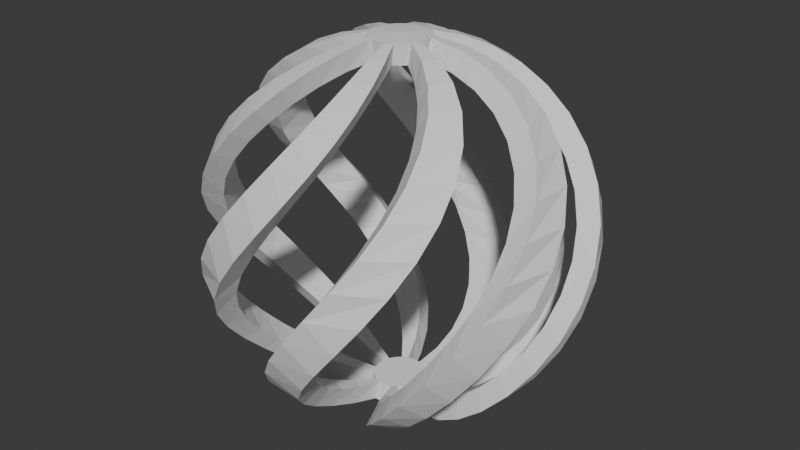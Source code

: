 # Source: supplicantcoremodel.blend  (saved by Blender 4.2.66; exported with 4.5.12 LTS)
import bpy
from mathutils import Matrix  # noqa: F401  (used for matrix-valued properties, if any)

bpy.ops.wm.read_factory_settings(use_empty=True)
scene = bpy.context.scene
scene.name = 'Scene'

# ---- collections
col_collection = bpy.data.collections.new('Collection'); scene.collection.children.link(col_collection)

# ---- world
world_world = bpy.data.worlds.new('World'); scene.world = world_world
world_world.use_nodes = True; world_world.node_tree.nodes.clear()
_N = world_world.node_tree.nodes; _L = world_world.node_tree.links
n0 = _N.new('ShaderNodeOutputWorld'); n0.name = 'World Output'; n0.location = (300, 300)
n1 = _N.new('ShaderNodeBackground'); n1.name = 'Background'; n1.location = (10, 300)
n1.inputs[0].default_value = (0.05088, 0.05088, 0.05088, 1.0)
_L.new(n1.outputs[0], n0.inputs[0])
n0.is_active_output = True
world_world.color = (0.05088, 0.05088, 0.05088)
world_world.sun_shadow_jitter_overblur = 0.0

# ---- meshes
me_sphere_002 = bpy.data.meshes.new('Sphere.002')
me_sphere_002.from_pydata([(0.0, 0.0, 0.2979), (-0.2562, -0.06865, 0.0), (-0.253, -0.0678, 0.04149), (-0.2437, -0.06529, 0.08196), (-0.2283, -0.06117, 0.1204), (-0.2073, -0.05554, 0.1559), (-0.1812, -0.04854, 0.1876), (-0.1506, -0.04035, 0.2146), (-0.1163, -0.03117, 0.2363), (-0.07917, -0.02121, 0.2523), (-0.04008, -0.01074, 0.262), (-0.2297, -0.1326, 0.0), (-0.2269, -0.131, 0.04149), (-0.2185, -0.1261, 0.08196), (-0.2047, -0.1182, 0.1204), (-0.1858, -0.1073, 0.1559), (-0.1624, -0.09378, 0.1876), (-0.135, -0.07795, 0.2146), (-0.1043, -0.06021, 0.2363), (-0.07098, -0.04098, 0.2523), (-0.03593, -0.02075, 0.262), (-0.02934, -0.02934, 0.262), (-0.1326, -0.2297, 0.0), (-0.131, -0.2269, 0.04149), (-0.1261, -0.2185, 0.08196), (-0.1182, -0.2047, 0.1204), (-0.1073, -0.1858, 0.1559), (-0.09378, -0.1624, 0.1876), (-0.07795, -0.135, 0.2146), (-0.06021, -0.1043, 0.2363), (-0.04098, -0.07098, 0.2523), (-0.02075, -0.03593, 0.262), (-0.06865, -0.2562, 0.0), (-0.0678, -0.253, 0.04149), (-0.06529, -0.2437, 0.08196), (-0.06117, -0.2283, 0.1204), (-0.05554, -0.2073, 0.1559), (-0.04854, -0.1812, 0.1876), (-0.04035, -0.1506, 0.2146), (-0.03117, -0.1163, 0.2363), (-0.02121, -0.07917, 0.2523), (-0.01074, -0.04008, 0.262), (0.0, -0.04149, 0.262), (0.0, -0.0466, 0.2942), (-0.01206, -0.04501, 0.2942), (-0.02383, -0.08892, 0.2833), (-0.035, -0.1306, 0.2654), (-0.04532, -0.1691, 0.241), (-0.05452, -0.2035, 0.2106), (-0.06238, -0.2328, 0.1751), (-0.0687, -0.2564, 0.1352), (-0.07333, -0.2737, 0.09205), (-0.07615, -0.2842, 0.0466), (-0.0771, -0.2877, 0.0), (-0.0233, -0.04036, 0.2942), (-0.04603, -0.07972, 0.2833), (-0.06762, -0.1171, 0.2654), (-0.08755, -0.1516, 0.241), (-0.1053, -0.1824, 0.2106), (-0.1205, -0.2087, 0.1751), (-0.1327, -0.2299, 0.1352), (-0.1417, -0.2454, 0.09205), (-0.1471, -0.2548, 0.0466), (-0.1489, -0.258, 0.0), (-0.03295, -0.03295, 0.2942), (-0.04036, -0.0233, 0.2942), (-0.07972, -0.04603, 0.2833), (-0.1171, -0.06762, 0.2654), (-0.1516, -0.08755, 0.241), (-0.1824, -0.1053, 0.2106), (-0.2087, -0.1205, 0.1751), (-0.2299, -0.1327, 0.1352), (-0.2454, -0.1417, 0.09205), (-0.2548, -0.1471, 0.0466), (-0.258, -0.1489, 0.0), (-0.04501, -0.01206, 0.2942), (-0.08892, -0.02383, 0.2833), (-0.1306, -0.035, 0.2654), (-0.1691, -0.04532, 0.241), (-0.2035, -0.05452, 0.2106), (-0.2328, -0.06238, 0.1751), (-0.2564, -0.0687, 0.1352), (-0.2737, -0.07333, 0.09205), (-0.2842, -0.07615, 0.0466), (-0.2877, -0.0771, 0.0), (-0.0466, 0.0, 0.2942), (-0.04149, 0.0, 0.262), (0.2562, -0.06865, 0.0), (0.253, -0.0678, 0.04149), (0.2437, -0.06529, 0.08196), (0.2283, -0.06117, 0.1204), (0.2073, -0.05554, 0.1559), (0.1812, -0.04854, 0.1876), (0.1506, -0.04035, 0.2146), (0.1163, -0.03117, 0.2363), (0.07917, -0.02121, 0.2523), (0.04008, -0.01074, 0.262), (0.2297, -0.1326, 0.0), (0.2269, -0.131, 0.04149), (0.2185, -0.1261, 0.08196), (0.2047, -0.1182, 0.1204), (0.1858, -0.1073, 0.1559), (0.1624, -0.09378, 0.1876), (0.135, -0.07795, 0.2146), (0.1043, -0.06021, 0.2363), (0.07098, -0.04098, 0.2523), (0.03593, -0.02075, 0.262), (0.02934, -0.02934, 0.262), (0.1326, -0.2297, 0.0), (0.131, -0.2269, 0.04149), (0.1261, -0.2185, 0.08196), (0.1182, -0.2047, 0.1204), (0.1073, -0.1858, 0.1559), (0.09378, -0.1624, 0.1876), (0.07795, -0.135, 0.2146), (0.06021, -0.1043, 0.2363), (0.04098, -0.07098, 0.2523), (0.02075, -0.03593, 0.262), (0.06865, -0.2562, 0.0), (0.0678, -0.253, 0.04149), (0.06529, -0.2437, 0.08196), (0.06117, -0.2283, 0.1204), (0.05554, -0.2073, 0.1559), (0.04854, -0.1812, 0.1876), (0.04035, -0.1506, 0.2146), (0.03117, -0.1163, 0.2363), (0.02121, -0.07917, 0.2523), (0.01074, -0.04008, 0.262), (0.01206, -0.04501, 0.2942), (0.02383, -0.08892, 0.2833), (0.035, -0.1306, 0.2654), (0.04532, -0.1691, 0.241), (0.05452, -0.2035, 0.2106), (0.06238, -0.2328, 0.1751), (0.0687, -0.2564, 0.1352), (0.07333, -0.2737, 0.09205), (0.07615, -0.2842, 0.0466), (0.0771, -0.2877, 0.0), (0.0233, -0.04036, 0.2942), (0.04603, -0.07972, 0.2833), (0.06762, -0.1171, 0.2654), (0.08755, -0.1516, 0.241), (0.1053, -0.1824, 0.2106), (0.1205, -0.2087, 0.1751), (0.1327, -0.2299, 0.1352), (0.1417, -0.2454, 0.09205), (0.1471, -0.2548, 0.0466), (0.1489, -0.258, 0.0), (0.03295, -0.03295, 0.2942), (0.04036, -0.0233, 0.2942), (0.07972, -0.04603, 0.2833), (0.1171, -0.06762, 0.2654), (0.1516, -0.08755, 0.241), (0.1824, -0.1053, 0.2106), (0.2087, -0.1205, 0.1751), (0.2299, -0.1327, 0.1352), (0.2454, -0.1417, 0.09205), (0.2548, -0.1471, 0.0466), (0.258, -0.1489, 0.0), (0.04501, -0.01206, 0.2942), (0.08892, -0.02383, 0.2833), (0.1306, -0.035, 0.2654), (0.1691, -0.04532, 0.241), (0.2035, -0.05452, 0.2106), (0.2328, -0.06238, 0.1751), (0.2564, -0.0687, 0.1352), (0.2737, -0.07333, 0.09205), (0.2842, -0.07615, 0.0466), (0.2877, -0.0771, 0.0), (0.0466, 0.0, 0.2942), (0.04149, 0.0, 0.262), (-0.2562, 0.06865, 0.0), (-0.253, 0.0678, 0.04149), (-0.2437, 0.06529, 0.08196), (-0.2283, 0.06117, 0.1204), (-0.2073, 0.05554, 0.1559), (-0.1812, 0.04854, 0.1876), (-0.1506, 0.04035, 0.2146), (-0.1163, 0.03117, 0.2363), (-0.07917, 0.02121, 0.2523), (-0.04008, 0.01074, 0.262), (-0.2297, 0.1326, 0.0), (-0.2269, 0.131, 0.04149), (-0.2185, 0.1261, 0.08196), (-0.2047, 0.1182, 0.1204), (-0.1858, 0.1073, 0.1559), (-0.1624, 0.09378, 0.1876), (-0.135, 0.07795, 0.2146), (-0.1043, 0.06021, 0.2363), (-0.07098, 0.04098, 0.2523), (-0.03593, 0.02075, 0.262), (-0.02934, 0.02934, 0.262), (-0.1326, 0.2297, 0.0), (-0.131, 0.2269, 0.04149), (-0.1261, 0.2185, 0.08196), (-0.1182, 0.2047, 0.1204), (-0.1073, 0.1858, 0.1559), (-0.09378, 0.1624, 0.1876), (-0.07795, 0.135, 0.2146), (-0.06021, 0.1043, 0.2363), (-0.04098, 0.07098, 0.2523), (-0.02075, 0.03593, 0.262), (-0.06865, 0.2562, 0.0), (-0.0678, 0.253, 0.04149), (-0.06529, 0.2437, 0.08196), (-0.06117, 0.2283, 0.1204), (-0.05554, 0.2073, 0.1559), (-0.04854, 0.1812, 0.1876), (-0.04035, 0.1506, 0.2146), (-0.03117, 0.1163, 0.2363), (-0.02121, 0.07917, 0.2523), (-0.01074, 0.04008, 0.262), (0.0, 0.04149, 0.262), (0.0, 0.0466, 0.2942), (-0.01206, 0.04501, 0.2942), (-0.02383, 0.08892, 0.2833), (-0.035, 0.1306, 0.2654), (-0.04532, 0.1691, 0.241), (-0.05452, 0.2035, 0.2106), (-0.06238, 0.2328, 0.1751), (-0.0687, 0.2564, 0.1352), (-0.07333, 0.2737, 0.09205), (-0.07615, 0.2842, 0.0466), (-0.0771, 0.2877, 0.0), (-0.0233, 0.04036, 0.2942), (-0.04603, 0.07972, 0.2833), (-0.06762, 0.1171, 0.2654), (-0.08755, 0.1516, 0.241), (-0.1053, 0.1824, 0.2106), (-0.1205, 0.2087, 0.1751), (-0.1327, 0.2299, 0.1352), (-0.1417, 0.2454, 0.09205), (-0.1471, 0.2548, 0.0466), (-0.1489, 0.258, 0.0), (-0.03295, 0.03295, 0.2942), (-0.04036, 0.0233, 0.2942), (-0.07972, 0.04603, 0.2833), (-0.1171, 0.06762, 0.2654), (-0.1516, 0.08755, 0.241), (-0.1824, 0.1053, 0.2106), (-0.2087, 0.1205, 0.1751), (-0.2299, 0.1327, 0.1352), (-0.2454, 0.1417, 0.09205), (-0.2548, 0.1471, 0.0466), (-0.258, 0.1489, 0.0), (-0.04501, 0.01206, 0.2942), (-0.08892, 0.02383, 0.2833), (-0.1306, 0.035, 0.2654), (-0.1691, 0.04532, 0.241), (-0.2035, 0.05452, 0.2106), (-0.2328, 0.06238, 0.1751), (-0.2564, 0.0687, 0.1352), (-0.2737, 0.07333, 0.09205), (-0.2842, 0.07615, 0.0466), (-0.2877, 0.0771, 0.0), (0.2562, 0.06865, 0.0), (0.253, 0.0678, 0.04149), (0.2437, 0.06529, 0.08196), (0.2283, 0.06117, 0.1204), (0.2073, 0.05554, 0.1559), (0.1812, 0.04854, 0.1876), (0.1506, 0.04035, 0.2146), (0.1163, 0.03117, 0.2363), (0.07917, 0.02121, 0.2523), (0.04008, 0.01074, 0.262), (0.2297, 0.1326, 0.0), (0.2269, 0.131, 0.04149), (0.2185, 0.1261, 0.08196), (0.2047, 0.1182, 0.1204), (0.1858, 0.1073, 0.1559), (0.1624, 0.09378, 0.1876), (0.135, 0.07795, 0.2146), (0.1043, 0.06021, 0.2363), (0.07098, 0.04098, 0.2523), (0.03593, 0.02075, 0.262), (0.02934, 0.02934, 0.262), (0.1326, 0.2297, 0.0), (0.131, 0.2269, 0.04149), (0.1261, 0.2185, 0.08196), (0.1182, 0.2047, 0.1204), (0.1073, 0.1858, 0.1559), (0.09378, 0.1624, 0.1876), (0.07795, 0.135, 0.2146), (0.06021, 0.1043, 0.2363), (0.04098, 0.07098, 0.2523), (0.02075, 0.03593, 0.262), (0.06865, 0.2562, 0.0), (0.0678, 0.253, 0.04149), (0.06529, 0.2437, 0.08196), (0.06117, 0.2283, 0.1204), (0.05554, 0.2073, 0.1559), (0.04854, 0.1812, 0.1876), (0.04035, 0.1506, 0.2146), (0.03117, 0.1163, 0.2363), (0.02121, 0.07917, 0.2523), (0.01074, 0.04008, 0.262), (0.01206, 0.04501, 0.2942), (0.02383, 0.08892, 0.2833), (0.035, 0.1306, 0.2654), (0.04532, 0.1691, 0.241), (0.05452, 0.2035, 0.2106), (0.06238, 0.2328, 0.1751), (0.0687, 0.2564, 0.1352), (0.07333, 0.2737, 0.09205), (0.07615, 0.2842, 0.0466), (0.0771, 0.2877, 0.0), (0.0233, 0.04036, 0.2942), (0.04603, 0.07972, 0.2833), (0.06762, 0.1171, 0.2654), (0.08755, 0.1516, 0.241), (0.1053, 0.1824, 0.2106), (0.1205, 0.2087, 0.1751), (0.1327, 0.2299, 0.1352), (0.1417, 0.2454, 0.09205), (0.1471, 0.2548, 0.0466), (0.1489, 0.258, 0.0), (0.03295, 0.03295, 0.2942), (0.04036, 0.0233, 0.2942), (0.07972, 0.04603, 0.2833), (0.1171, 0.06762, 0.2654), (0.1516, 0.08755, 0.241), (0.1824, 0.1053, 0.2106), (0.2087, 0.1205, 0.1751), (0.2299, 0.1327, 0.1352), (0.2454, 0.1417, 0.09205), (0.2548, 0.1471, 0.0466), (0.258, 0.1489, 0.0), (0.04501, 0.01206, 0.2942), (0.08892, 0.02383, 0.2833), (0.1306, 0.035, 0.2654), (0.1691, 0.04532, 0.241), (0.2035, 0.05452, 0.2106), (0.2328, 0.06238, 0.1751), (0.2564, 0.0687, 0.1352), (0.2737, 0.07333, 0.09205), (0.2842, 0.07615, 0.0466), (0.2877, 0.0771, 0.0), (0.0, 0.0, -0.2979), (-0.253, -0.0678, -0.04149), (-0.2437, -0.06529, -0.08196), (-0.2283, -0.06117, -0.1204), (-0.2073, -0.05554, -0.1559), (-0.1812, -0.04854, -0.1876), (-0.1506, -0.04035, -0.2146), (-0.1163, -0.03117, -0.2363), (-0.07917, -0.02121, -0.2523), (-0.04008, -0.01074, -0.262), (-0.2269, -0.131, -0.04149), (-0.2185, -0.1261, -0.08196), (-0.2047, -0.1182, -0.1204), (-0.1858, -0.1073, -0.1559), (-0.1624, -0.09378, -0.1876), (-0.135, -0.07795, -0.2146), (-0.1043, -0.06021, -0.2363), (-0.07098, -0.04098, -0.2523), (-0.03593, -0.02075, -0.262), (-0.02934, -0.02934, -0.262), (-0.131, -0.2269, -0.04149), (-0.1261, -0.2185, -0.08196), (-0.1182, -0.2047, -0.1204), (-0.1073, -0.1858, -0.1559), (-0.09378, -0.1624, -0.1876), (-0.07795, -0.135, -0.2146), (-0.06021, -0.1043, -0.2363), (-0.04098, -0.07098, -0.2523), (-0.02075, -0.03593, -0.262), (-0.0678, -0.253, -0.04149), (-0.06529, -0.2437, -0.08196), (-0.06117, -0.2283, -0.1204), (-0.05554, -0.2073, -0.1559), (-0.04854, -0.1812, -0.1876), (-0.04035, -0.1506, -0.2146), (-0.03117, -0.1163, -0.2363), (-0.02121, -0.07917, -0.2523), (-0.01074, -0.04008, -0.262), (0.0, -0.04149, -0.262), (0.0, -0.0466, -0.2942), (-0.01206, -0.04501, -0.2942), (-0.02383, -0.08892, -0.2833), (-0.035, -0.1306, -0.2654), (-0.04532, -0.1691, -0.241), (-0.05452, -0.2035, -0.2106), (-0.06238, -0.2328, -0.1751), (-0.0687, -0.2564, -0.1352), (-0.07333, -0.2737, -0.09205), (-0.07615, -0.2842, -0.0466), (-0.0233, -0.04036, -0.2942), (-0.04603, -0.07972, -0.2833), (-0.06762, -0.1171, -0.2654), (-0.08755, -0.1516, -0.241), (-0.1053, -0.1824, -0.2106), (-0.1205, -0.2087, -0.1751), (-0.1327, -0.2299, -0.1352), (-0.1417, -0.2454, -0.09205), (-0.1471, -0.2548, -0.0466), (-0.03295, -0.03295, -0.2942), (-0.04036, -0.0233, -0.2942), (-0.07972, -0.04603, -0.2833), (-0.1171, -0.06762, -0.2654), (-0.1516, -0.08755, -0.241), (-0.1824, -0.1053, -0.2106), (-0.2087, -0.1205, -0.1751), (-0.2299, -0.1327, -0.1352), (-0.2454, -0.1417, -0.09205), (-0.2548, -0.1471, -0.0466), (-0.04501, -0.01206, -0.2942), (-0.08892, -0.02383, -0.2833), (-0.1306, -0.035, -0.2654), (-0.1691, -0.04532, -0.241), (-0.2035, -0.05452, -0.2106), (-0.2328, -0.06238, -0.1751), (-0.2564, -0.0687, -0.1352), (-0.2737, -0.07333, -0.09205), (-0.2842, -0.07615, -0.0466), (-0.0466, 0.0, -0.2942), (-0.04149, 0.0, -0.262), (0.253, -0.0678, -0.04149), (0.2437, -0.06529, -0.08196), (0.2283, -0.06117, -0.1204), (0.2073, -0.05554, -0.1559), (0.1812, -0.04854, -0.1876), (0.1506, -0.04035, -0.2146), (0.1163, -0.03117, -0.2363), (0.07917, -0.02121, -0.2523), (0.04008, -0.01074, -0.262), (0.2269, -0.131, -0.04149), (0.2185, -0.1261, -0.08196), (0.2047, -0.1182, -0.1204), (0.1858, -0.1073, -0.1559), (0.1624, -0.09378, -0.1876), (0.135, -0.07795, -0.2146), (0.1043, -0.06021, -0.2363), (0.07098, -0.04098, -0.2523), (0.03593, -0.02075, -0.262), (0.02934, -0.02934, -0.262), (0.131, -0.2269, -0.04149), (0.1261, -0.2185, -0.08196), (0.1182, -0.2047, -0.1204), (0.1073, -0.1858, -0.1559), (0.09378, -0.1624, -0.1876), (0.07795, -0.135, -0.2146), (0.06021, -0.1043, -0.2363), (0.04098, -0.07098, -0.2523), (0.02075, -0.03593, -0.262), (0.0678, -0.253, -0.04149), (0.06529, -0.2437, -0.08196), (0.06117, -0.2283, -0.1204), (0.05554, -0.2073, -0.1559), (0.04854, -0.1812, -0.1876), (0.04035, -0.1506, -0.2146), (0.03117, -0.1163, -0.2363), (0.02121, -0.07917, -0.2523), (0.01074, -0.04008, -0.262), (0.01206, -0.04501, -0.2942), (0.02383, -0.08892, -0.2833), (0.035, -0.1306, -0.2654), (0.04532, -0.1691, -0.241), (0.05452, -0.2035, -0.2106), (0.06238, -0.2328, -0.1751), (0.0687, -0.2564, -0.1352), (0.07333, -0.2737, -0.09205), (0.07615, -0.2842, -0.0466), (0.0233, -0.04036, -0.2942), (0.04603, -0.07972, -0.2833), (0.06762, -0.1171, -0.2654), (0.08755, -0.1516, -0.241), (0.1053, -0.1824, -0.2106), (0.1205, -0.2087, -0.1751), (0.1327, -0.2299, -0.1352), (0.1417, -0.2454, -0.09205), (0.1471, -0.2548, -0.0466), (0.03295, -0.03295, -0.2942), (0.04036, -0.0233, -0.2942), (0.07972, -0.04603, -0.2833), (0.1171, -0.06762, -0.2654), (0.1516, -0.08755, -0.241), (0.1824, -0.1053, -0.2106), (0.2087, -0.1205, -0.1751), (0.2299, -0.1327, -0.1352), (0.2454, -0.1417, -0.09205), (0.2548, -0.1471, -0.0466), (0.04501, -0.01206, -0.2942), (0.08892, -0.02383, -0.2833), (0.1306, -0.035, -0.2654), (0.1691, -0.04532, -0.241), (0.2035, -0.05452, -0.2106), (0.2328, -0.06238, -0.1751), (0.2564, -0.0687, -0.1352), (0.2737, -0.07333, -0.09205), (0.2842, -0.07615, -0.0466), (0.0466, 0.0, -0.2942), (0.04149, 0.0, -0.262), (-0.253, 0.0678, -0.04149), (-0.2437, 0.06529, -0.08196), (-0.2283, 0.06117, -0.1204), (-0.2073, 0.05554, -0.1559), (-0.1812, 0.04854, -0.1876), (-0.1506, 0.04035, -0.2146), (-0.1163, 0.03117, -0.2363), (-0.07917, 0.02121, -0.2523), (-0.04008, 0.01074, -0.262), (-0.2269, 0.131, -0.04149), (-0.2185, 0.1261, -0.08196), (-0.2047, 0.1182, -0.1204), (-0.1858, 0.1073, -0.1559), (-0.1624, 0.09378, -0.1876), (-0.135, 0.07795, -0.2146), (-0.1043, 0.06021, -0.2363), (-0.07098, 0.04098, -0.2523), (-0.03593, 0.02075, -0.262), (-0.02934, 0.02934, -0.262), (-0.131, 0.2269, -0.04149), (-0.1261, 0.2185, -0.08196), (-0.1182, 0.2047, -0.1204), (-0.1073, 0.1858, -0.1559), (-0.09378, 0.1624, -0.1876), (-0.07795, 0.135, -0.2146), (-0.06021, 0.1043, -0.2363), (-0.04098, 0.07098, -0.2523), (-0.02075, 0.03593, -0.262), (-0.0678, 0.253, -0.04149), (-0.06529, 0.2437, -0.08196), (-0.06117, 0.2283, -0.1204), (-0.05554, 0.2073, -0.1559), (-0.04854, 0.1812, -0.1876), (-0.04035, 0.1506, -0.2146), (-0.03117, 0.1163, -0.2363), (-0.02121, 0.07917, -0.2523), (-0.01074, 0.04008, -0.262), (0.0, 0.04149, -0.262), (0.0, 0.0466, -0.2942), (-0.01206, 0.04501, -0.2942), (-0.02383, 0.08892, -0.2833), (-0.035, 0.1306, -0.2654), (-0.04532, 0.1691, -0.241), (-0.05452, 0.2035, -0.2106), (-0.06238, 0.2328, -0.1751), (-0.0687, 0.2564, -0.1352), (-0.07333, 0.2737, -0.09205), (-0.07615, 0.2842, -0.0466), (-0.0233, 0.04036, -0.2942), (-0.04603, 0.07972, -0.2833), (-0.06762, 0.1171, -0.2654), (-0.08755, 0.1516, -0.241), (-0.1053, 0.1824, -0.2106), (-0.1205, 0.2087, -0.1751), (-0.1327, 0.2299, -0.1352), (-0.1417, 0.2454, -0.09205), (-0.1471, 0.2548, -0.0466), (-0.03295, 0.03295, -0.2942), (-0.04036, 0.0233, -0.2942), (-0.07972, 0.04603, -0.2833), (-0.1171, 0.06762, -0.2654), (-0.1516, 0.08755, -0.241), (-0.1824, 0.1053, -0.2106), (-0.2087, 0.1205, -0.1751), (-0.2299, 0.1327, -0.1352), (-0.2454, 0.1417, -0.09205), (-0.2548, 0.1471, -0.0466), (-0.04501, 0.01206, -0.2942), (-0.08892, 0.02383, -0.2833), (-0.1306, 0.035, -0.2654), (-0.1691, 0.04532, -0.241), (-0.2035, 0.05452, -0.2106), (-0.2328, 0.06238, -0.1751), (-0.2564, 0.0687, -0.1352), (-0.2737, 0.07333, -0.09205), (-0.2842, 0.07615, -0.0466), (0.253, 0.0678, -0.04149), (0.2437, 0.06529, -0.08196), (0.2283, 0.06117, -0.1204), (0.2073, 0.05554, -0.1559), (0.1812, 0.04854, -0.1876), (0.1506, 0.04035, -0.2146), (0.1163, 0.03117, -0.2363), (0.07917, 0.02121, -0.2523), (0.04008, 0.01074, -0.262), (0.2269, 0.131, -0.04149), (0.2185, 0.1261, -0.08196), (0.2047, 0.1182, -0.1204), (0.1858, 0.1073, -0.1559), (0.1624, 0.09378, -0.1876), (0.135, 0.07795, -0.2146), (0.1043, 0.06021, -0.2363), (0.07098, 0.04098, -0.2523), (0.03593, 0.02075, -0.262), (0.02934, 0.02934, -0.262), (0.131, 0.2269, -0.04149), (0.1261, 0.2185, -0.08196), (0.1182, 0.2047, -0.1204), (0.1073, 0.1858, -0.1559), (0.09378, 0.1624, -0.1876), (0.07795, 0.135, -0.2146), (0.06021, 0.1043, -0.2363), (0.04098, 0.07098, -0.2523), (0.02075, 0.03593, -0.262), (0.0678, 0.253, -0.04149), (0.06529, 0.2437, -0.08196), (0.06117, 0.2283, -0.1204), (0.05554, 0.2073, -0.1559), (0.04854, 0.1812, -0.1876), (0.04035, 0.1506, -0.2146), (0.03117, 0.1163, -0.2363), (0.02121, 0.07917, -0.2523), (0.01074, 0.04008, -0.262), (0.01206, 0.04501, -0.2942), (0.02383, 0.08892, -0.2833), (0.035, 0.1306, -0.2654), (0.04532, 0.1691, -0.241), (0.05452, 0.2035, -0.2106), (0.06238, 0.2328, -0.1751), (0.0687, 0.2564, -0.1352), (0.07333, 0.2737, -0.09205), (0.07615, 0.2842, -0.0466), (0.0233, 0.04036, -0.2942), (0.04603, 0.07972, -0.2833), (0.06762, 0.1171, -0.2654), (0.08755, 0.1516, -0.241), (0.1053, 0.1824, -0.2106), (0.1205, 0.2087, -0.1751), (0.1327, 0.2299, -0.1352), (0.1417, 0.2454, -0.09205), (0.1471, 0.2548, -0.0466), (0.03295, 0.03295, -0.2942), (0.04036, 0.0233, -0.2942), (0.07972, 0.04603, -0.2833), (0.1171, 0.06762, -0.2654), (0.1516, 0.08755, -0.241), (0.1824, 0.1053, -0.2106), (0.2087, 0.1205, -0.1751), (0.2299, 0.1327, -0.1352), (0.2454, 0.1417, -0.09205), (0.2548, 0.1471, -0.0466), (0.04501, 0.01206, -0.2942), (0.08892, 0.02383, -0.2833), (0.1306, 0.035, -0.2654), (0.1691, 0.04532, -0.241), (0.2035, 0.05452, -0.2106), (0.2328, 0.06238, -0.1751), (0.2564, 0.0687, -0.1352), (0.2737, 0.07333, -0.09205), (0.2842, 0.07615, -0.0466)], [], [(51, 52, 33, 34), (48, 49, 36, 37), (65, 66, 19, 20), (50, 51, 34, 35), (49, 50, 35, 36), (46, 47, 38, 39), (45, 46, 39, 40), (47, 48, 37, 38), (44, 45, 40, 41), (43, 44, 41, 42), (64, 65, 20, 21), (84, 83, 2, 1), (83, 82, 3, 2), (54, 64, 21, 31), (82, 81, 4, 3), (81, 80, 5, 4), (43, 0, 44), (75, 85, 86, 10), (80, 79, 6, 5), (79, 78, 7, 6), (52, 51, 61, 62), (45, 44, 54, 55), (53, 52, 62, 63), (46, 45, 55, 56), (47, 46, 56, 57), (48, 47, 57, 58), (49, 48, 58, 59), (50, 49, 59, 60), (51, 50, 60, 61), (44, 0, 54), (78, 77, 8, 7), (63, 62, 23, 22), (77, 76, 9, 8), (54, 0, 64), (62, 61, 24, 23), (76, 75, 10, 9), (61, 60, 25, 24), (64, 0, 65), (60, 59, 26, 25), (59, 58, 27, 26), (73, 74, 11, 12), (58, 57, 28, 27), (72, 73, 12, 13), (57, 56, 29, 28), (71, 72, 13, 14), (69, 68, 78, 79), (70, 69, 79, 80), (71, 70, 80, 81), (72, 71, 81, 82), (65, 0, 75), (73, 72, 82, 83), (66, 65, 75, 76), (74, 73, 83, 84), (67, 66, 76, 77), (68, 67, 77, 78), (56, 55, 30, 29), (75, 0, 85), (70, 71, 14, 15), (55, 54, 31, 30), (69, 70, 15, 16), (68, 69, 16, 17), (66, 67, 18, 19), (67, 68, 17, 18), (52, 53, 32, 33), (41, 40, 30, 31), (40, 39, 29, 30), (39, 38, 28, 29), (38, 37, 27, 28), (37, 36, 26, 27), (36, 35, 25, 26), (35, 34, 24, 25), (34, 33, 23, 24), (33, 32, 22, 23), (20, 19, 9, 10), (19, 18, 8, 9), (18, 17, 7, 8), (17, 16, 6, 7), (16, 15, 5, 6), (15, 14, 4, 5), (14, 13, 3, 4), (13, 12, 2, 3), (12, 11, 1, 2), (135, 120, 119, 136), (132, 123, 122, 133), (149, 106, 105, 150), (134, 121, 120, 135), (133, 122, 121, 134), (130, 125, 124, 131), (129, 126, 125, 130), (131, 124, 123, 132), (128, 127, 126, 129), (43, 42, 127, 128), (148, 107, 106, 149), (168, 87, 88, 167), (167, 88, 89, 166), (138, 117, 107, 148), (166, 89, 90, 165), (165, 90, 91, 164), (43, 128, 0), (159, 96, 170, 169), (164, 91, 92, 163), (163, 92, 93, 162), (136, 146, 145, 135), (129, 139, 138, 128), (137, 147, 146, 136), (130, 140, 139, 129), (131, 141, 140, 130), (132, 142, 141, 131), (133, 143, 142, 132), (134, 144, 143, 133), (135, 145, 144, 134), (128, 138, 0), (162, 93, 94, 161), (147, 108, 109, 146), (161, 94, 95, 160), (138, 148, 0), (146, 109, 110, 145), (160, 95, 96, 159), (145, 110, 111, 144), (148, 149, 0), (144, 111, 112, 143), (143, 112, 113, 142), (157, 98, 97, 158), (142, 113, 114, 141), (156, 99, 98, 157), (141, 114, 115, 140), (155, 100, 99, 156), (153, 163, 162, 152), (154, 164, 163, 153), (155, 165, 164, 154), (156, 166, 165, 155), (149, 159, 0), (157, 167, 166, 156), (150, 160, 159, 149), (158, 168, 167, 157), (151, 161, 160, 150), (152, 162, 161, 151), (140, 115, 116, 139), (159, 169, 0), (154, 101, 100, 155), (139, 116, 117, 138), (153, 102, 101, 154), (152, 103, 102, 153), (150, 105, 104, 151), (151, 104, 103, 152), (136, 119, 118, 137), (127, 117, 116, 126), (126, 116, 115, 125), (125, 115, 114, 124), (124, 114, 113, 123), (123, 113, 112, 122), (122, 112, 111, 121), (121, 111, 110, 120), (120, 110, 109, 119), (119, 109, 108, 118), (106, 96, 95, 105), (105, 95, 94, 104), (104, 94, 93, 103), (103, 93, 92, 102), (102, 92, 91, 101), (101, 91, 90, 100), (100, 90, 89, 99), (99, 89, 88, 98), (98, 88, 87, 97), (221, 204, 203, 222), (218, 207, 206, 219), (235, 190, 189, 236), (220, 205, 204, 221), (219, 206, 205, 220), (216, 209, 208, 217), (215, 210, 209, 216), (217, 208, 207, 218), (214, 211, 210, 215), (213, 212, 211, 214), (234, 191, 190, 235), (254, 171, 172, 253), (253, 172, 173, 252), (224, 201, 191, 234), (252, 173, 174, 251), (251, 174, 175, 250), (213, 214, 0), (245, 180, 86, 85), (250, 175, 176, 249), (249, 176, 177, 248), (222, 232, 231, 221), (215, 225, 224, 214), (223, 233, 232, 222), (216, 226, 225, 215), (217, 227, 226, 216), (218, 228, 227, 217), (219, 229, 228, 218), (220, 230, 229, 219), (221, 231, 230, 220), (214, 224, 0), (248, 177, 178, 247), (233, 192, 193, 232), (247, 178, 179, 246), (224, 234, 0), (232, 193, 194, 231), (246, 179, 180, 245), (231, 194, 195, 230), (234, 235, 0), (230, 195, 196, 229), (229, 196, 197, 228), (243, 182, 181, 244), (228, 197, 198, 227), (242, 183, 182, 243), (227, 198, 199, 226), (241, 184, 183, 242), (239, 249, 248, 238), (240, 250, 249, 239), (241, 251, 250, 240), (242, 252, 251, 241), (235, 245, 0), (243, 253, 252, 242), (236, 246, 245, 235), (244, 254, 253, 243), (237, 247, 246, 236), (238, 248, 247, 237), (226, 199, 200, 225), (245, 85, 0), (240, 185, 184, 241), (225, 200, 201, 224), (239, 186, 185, 240), (238, 187, 186, 239), (236, 189, 188, 237), (237, 188, 187, 238), (222, 203, 202, 223), (211, 201, 200, 210), (210, 200, 199, 209), (209, 199, 198, 208), (208, 198, 197, 207), (207, 197, 196, 206), (206, 196, 195, 205), (205, 195, 194, 204), (204, 194, 193, 203), (203, 193, 192, 202), (190, 180, 179, 189), (189, 179, 178, 188), (188, 178, 177, 187), (187, 177, 176, 186), (186, 176, 175, 185), (185, 175, 174, 184), (184, 174, 173, 183), (183, 173, 172, 182), (182, 172, 171, 181), (303, 304, 287, 288), (300, 301, 290, 291), (317, 318, 273, 274), (302, 303, 288, 289), (301, 302, 289, 290), (298, 299, 292, 293), (297, 298, 293, 294), (299, 300, 291, 292), (296, 297, 294, 295), (213, 296, 295, 212), (316, 317, 274, 275), (336, 335, 256, 255), (335, 334, 257, 256), (306, 316, 275, 285), (334, 333, 258, 257), (333, 332, 259, 258), (213, 0, 296), (327, 169, 170, 264), (332, 331, 260, 259), (331, 330, 261, 260), (304, 303, 313, 314), (297, 296, 306, 307), (305, 304, 314, 315), (298, 297, 307, 308), (299, 298, 308, 309), (300, 299, 309, 310), (301, 300, 310, 311), (302, 301, 311, 312), (303, 302, 312, 313), (296, 0, 306), (330, 329, 262, 261), (315, 314, 277, 276), (329, 328, 263, 262), (306, 0, 316), (314, 313, 278, 277), (328, 327, 264, 263), (313, 312, 279, 278), (316, 0, 317), (312, 311, 280, 279), (311, 310, 281, 280), (325, 326, 265, 266), (310, 309, 282, 281), (324, 325, 266, 267), (309, 308, 283, 282), (323, 324, 267, 268), (321, 320, 330, 331), (322, 321, 331, 332), (323, 322, 332, 333), (324, 323, 333, 334), (317, 0, 327), (325, 324, 334, 335), (318, 317, 327, 328), (326, 325, 335, 336), (319, 318, 328, 329), (320, 319, 329, 330), (308, 307, 284, 283), (327, 0, 169), (322, 323, 268, 269), (307, 306, 285, 284), (321, 322, 269, 270), (320, 321, 270, 271), (318, 319, 272, 273), (319, 320, 271, 272), (304, 305, 286, 287), (295, 294, 284, 285), (294, 293, 283, 284), (293, 292, 282, 283), (292, 291, 281, 282), (291, 290, 280, 281), (290, 289, 279, 280), (289, 288, 278, 279), (288, 287, 277, 278), (287, 286, 276, 277), (274, 273, 263, 264), (273, 272, 262, 263), (272, 271, 261, 262), (271, 270, 260, 261), (270, 269, 259, 260), (269, 268, 258, 259), (268, 267, 257, 258), (267, 266, 256, 257), (266, 265, 255, 256), (384, 367, 366, 385), (381, 370, 369, 382), (396, 355, 354, 397), (383, 368, 367, 384), (382, 369, 368, 383), (379, 372, 371, 380), (378, 373, 372, 379), (380, 371, 370, 381), (377, 374, 373, 378), (376, 375, 374, 377), (395, 356, 355, 396), (84, 1, 338, 413), (413, 338, 339, 412), (386, 365, 356, 395), (412, 339, 340, 411), (411, 340, 341, 410), (376, 377, 337), (405, 346, 415, 414), (410, 341, 342, 409), (409, 342, 343, 408), (385, 394, 393, 384), (378, 387, 386, 377), (53, 63, 394, 385), (379, 388, 387, 378), (380, 389, 388, 379), (381, 390, 389, 380), (382, 391, 390, 381), (383, 392, 391, 382), (384, 393, 392, 383), (377, 386, 337), (408, 343, 344, 407), (63, 22, 357, 394), (407, 344, 345, 406), (386, 395, 337), (394, 357, 358, 393), (406, 345, 346, 405), (393, 358, 359, 392), (395, 396, 337), (392, 359, 360, 391), (391, 360, 361, 390), (404, 347, 11, 74), (390, 361, 362, 389), (403, 348, 347, 404), (389, 362, 363, 388), (402, 349, 348, 403), (400, 409, 408, 399), (401, 410, 409, 400), (402, 411, 410, 401), (403, 412, 411, 402), (396, 405, 337), (404, 413, 412, 403), (397, 406, 405, 396), (74, 84, 413, 404), (398, 407, 406, 397), (399, 408, 407, 398), (388, 363, 364, 387), (405, 414, 337), (401, 350, 349, 402), (387, 364, 365, 386), (400, 351, 350, 401), (399, 352, 351, 400), (397, 354, 353, 398), (398, 353, 352, 399), (385, 366, 32, 53), (374, 365, 364, 373), (373, 364, 363, 372), (372, 363, 362, 371), (371, 362, 361, 370), (370, 361, 360, 369), (369, 360, 359, 368), (368, 359, 358, 367), (367, 358, 357, 366), (366, 357, 22, 32), (355, 346, 345, 354), (354, 345, 344, 353), (353, 344, 343, 352), (352, 343, 342, 351), (351, 342, 341, 350), (350, 341, 340, 349), (349, 340, 339, 348), (348, 339, 338, 347), (347, 338, 1, 11), (460, 461, 444, 445), (457, 458, 447, 448), (472, 473, 432, 433), (459, 460, 445, 446), (458, 459, 446, 447), (455, 456, 449, 450), (454, 455, 450, 451), (456, 457, 448, 449), (453, 454, 451, 452), (376, 453, 452, 375), (471, 472, 433, 434), (168, 489, 416, 87), (489, 488, 417, 416), (462, 471, 434, 443), (488, 487, 418, 417), (487, 486, 419, 418), (376, 337, 453), (481, 490, 491, 424), (486, 485, 420, 419), (485, 484, 421, 420), (461, 460, 469, 470), (454, 453, 462, 463), (137, 461, 470, 147), (455, 454, 463, 464), (456, 455, 464, 465), (457, 456, 465, 466), (458, 457, 466, 467), (459, 458, 467, 468), (460, 459, 468, 469), (453, 337, 462), (484, 483, 422, 421), (147, 470, 435, 108), (483, 482, 423, 422), (462, 337, 471), (470, 469, 436, 435), (482, 481, 424, 423), (469, 468, 437, 436), (471, 337, 472), (468, 467, 438, 437), (467, 466, 439, 438), (480, 158, 97, 425), (466, 465, 440, 439), (479, 480, 425, 426), (465, 464, 441, 440), (478, 479, 426, 427), (476, 475, 484, 485), (477, 476, 485, 486), (478, 477, 486, 487), (479, 478, 487, 488), (472, 337, 481), (480, 479, 488, 489), (473, 472, 481, 482), (158, 480, 489, 168), (474, 473, 482, 483), (475, 474, 483, 484), (464, 463, 442, 441), (481, 337, 490), (477, 478, 427, 428), (463, 462, 443, 442), (476, 477, 428, 429), (475, 476, 429, 430), (473, 474, 431, 432), (474, 475, 430, 431), (461, 137, 118, 444), (452, 451, 442, 443), (451, 450, 441, 442), (450, 449, 440, 441), (449, 448, 439, 440), (448, 447, 438, 439), (447, 446, 437, 438), (446, 445, 436, 437), (445, 444, 435, 436), (444, 118, 108, 435), (433, 432, 423, 424), (432, 431, 422, 423), (431, 430, 421, 422), (430, 429, 420, 421), (429, 428, 419, 420), (428, 427, 418, 419), (427, 426, 417, 418), (426, 425, 416, 417), (425, 97, 87, 416), (538, 539, 520, 521), (535, 536, 523, 524), (550, 551, 508, 509), (537, 538, 521, 522), (536, 537, 522, 523), (533, 534, 525, 526), (532, 533, 526, 527), (534, 535, 524, 525), (531, 532, 527, 528), (530, 531, 528, 529), (549, 550, 509, 510), (254, 567, 492, 171), (567, 566, 493, 492), (540, 549, 510, 519), (566, 565, 494, 493), (565, 564, 495, 494), (530, 337, 531), (559, 414, 415, 500), (564, 563, 496, 495), (563, 562, 497, 496), (539, 538, 547, 548), (532, 531, 540, 541), (223, 539, 548, 233), (533, 532, 541, 542), (534, 533, 542, 543), (535, 534, 543, 544), (536, 535, 544, 545), (537, 536, 545, 546), (538, 537, 546, 547), (531, 337, 540), (562, 561, 498, 497), (233, 548, 511, 192), (561, 560, 499, 498), (540, 337, 549), (548, 547, 512, 511), (560, 559, 500, 499), (547, 546, 513, 512), (549, 337, 550), (546, 545, 514, 513), (545, 544, 515, 514), (558, 244, 181, 501), (544, 543, 516, 515), (557, 558, 501, 502), (543, 542, 517, 516), (556, 557, 502, 503), (554, 553, 562, 563), (555, 554, 563, 564), (556, 555, 564, 565), (557, 556, 565, 566), (550, 337, 559), (558, 557, 566, 567), (551, 550, 559, 560), (244, 558, 567, 254), (552, 551, 560, 561), (553, 552, 561, 562), (542, 541, 518, 517), (559, 337, 414), (555, 556, 503, 504), (541, 540, 519, 518), (554, 555, 504, 505), (553, 554, 505, 506), (551, 552, 507, 508), (552, 553, 506, 507), (539, 223, 202, 520), (528, 527, 518, 519), (527, 526, 517, 518), (526, 525, 516, 517), (525, 524, 515, 516), (524, 523, 514, 515), (523, 522, 513, 514), (522, 521, 512, 513), (521, 520, 511, 512), (520, 202, 192, 511), (509, 508, 499, 500), (508, 507, 498, 499), (507, 506, 497, 498), (506, 505, 496, 497), (505, 504, 495, 496), (504, 503, 494, 495), (503, 502, 493, 494), (502, 501, 492, 493), (501, 181, 171, 492), (612, 597, 596, 613), (609, 600, 599, 610), (624, 585, 584, 625), (611, 598, 597, 612), (610, 599, 598, 611), (607, 602, 601, 608), (606, 603, 602, 607), (608, 601, 600, 609), (605, 604, 603, 606), (530, 529, 604, 605), (623, 586, 585, 624), (336, 255, 568, 641), (641, 568, 569, 640), (614, 595, 586, 623), (640, 569, 570, 639), (639, 570, 571, 638), (530, 605, 337), (633, 576, 491, 490), (638, 571, 572, 637), (637, 572, 573, 636), (613, 622, 621, 612), (606, 615, 614, 605), (305, 315, 622, 613), (607, 616, 615, 606), (608, 617, 616, 607), (609, 618, 617, 608), (610, 619, 618, 609), (611, 620, 619, 610), (612, 621, 620, 611), (605, 614, 337), (636, 573, 574, 635), (315, 276, 587, 622), (635, 574, 575, 634), (614, 623, 337), (622, 587, 588, 621), (634, 575, 576, 633), (621, 588, 589, 620), (623, 624, 337), (620, 589, 590, 619), (619, 590, 591, 618), (632, 577, 265, 326), (618, 591, 592, 617), (631, 578, 577, 632), (617, 592, 593, 616), (630, 579, 578, 631), (628, 637, 636, 627), (629, 638, 637, 628), (630, 639, 638, 629), (631, 640, 639, 630), (624, 633, 337), (632, 641, 640, 631), (625, 634, 633, 624), (326, 336, 641, 632), (626, 635, 634, 625), (627, 636, 635, 626), (616, 593, 594, 615), (633, 490, 337), (629, 580, 579, 630), (615, 594, 595, 614), (628, 581, 580, 629), (627, 582, 581, 628), (625, 584, 583, 626), (626, 583, 582, 627), (613, 596, 286, 305), (604, 595, 594, 603), (603, 594, 593, 602), (602, 593, 592, 601), (601, 592, 591, 600), (600, 591, 590, 599), (599, 590, 589, 598), (598, 589, 588, 597), (597, 588, 587, 596), (596, 587, 276, 286), (585, 576, 575, 584), (584, 575, 574, 583), (583, 574, 573, 582), (582, 573, 572, 581), (581, 572, 571, 580), (580, 571, 570, 579), (579, 570, 569, 578), (578, 569, 568, 577), (577, 568, 255, 265), (415, 346, 355, 356, 365, 374, 375, 452, 443, 434, 433, 424, 491, 576, 585, 586, 595, 604, 529, 528, 519, 510, 509, 500), (86, 180, 190, 191, 201, 211, 212, 295, 285, 275, 274, 264, 170, 96, 106, 107, 117, 127, 42, 41, 31, 21, 20, 10)])
_uv = me_sphere_002.uv_layers.new(name='UVMap')
_uv.uv.foreach_set('vector', [0.2083, 0.6, 0.2083, 0.55, 0.2083, 0.55, 0.2083, 0.6, 0.2083, 0.75, 0.2083, 0.7, 0.2083, 0.7, 0.2083, 0.75, 0.08333, 0.95, 0.08333, 0.9, 0.08333, 0.9, 0.08333, 0.95, 0.2083, 0.65, 0.2083, 0.6, 0.2083, 0.6, 0.2083, 0.65, 0.2083, 0.7, 0.2083, 0.65, 0.2083, 0.65, 0.2083, 0.7, 0.2083, 0.85, 0.2083, 0.8, 0.2083, 0.8, 0.2083, 0.85, 0.2083, 0.9, 0.2083, 0.85, 0.2083, 0.85, 0.2083, 0.9, 0.2083, 0.8, 0.2083, 0.75, 0.2083, 0.75, 0.2083, 0.8, 0.2083, 0.95, 0.2083, 0.9, 0.2083, 0.9, 0.2083, 0.95, 0.25, 0.95, 0.2083, 0.95, 0.2083, 0.95, 0.25, 0.95, 0.125, 0.95, 0.08333, 0.95, 0.08333, 0.95, 0.125, 0.95, 0.04167, 0.5, 0.04167, 0.55, 0.04167, 0.55, 0.04167, 0.5, 0.04167, 0.55, 0.04167, 0.6, 0.04167, 0.6, 0.04167, 0.55, 0.1667, 0.95, 0.125, 0.95, 0.125, 0.95, 0.1667, 0.95, 0.04167, 0.6, 0.04167, 0.65, 0.04167, 0.65, 0.04167, 0.6, 0.04167, 0.65, 0.04167, 0.7, 0.04167, 0.7, 0.04167, 0.65, 0.25, 0.95, 0.2292, 1.0, 0.2083, 0.95, 0.04167, 0.95, 0.0, 0.95, 0.0, 0.95, 0.04167, 0.95, 0.04167, 0.7, 0.04167, 0.75, 0.04167, 0.75, 0.04167, 0.7, 0.04167, 0.75, 0.04167, 0.8, 0.04167, 0.8, 0.04167, 0.75, 0.2083, 0.55, 0.2083, 0.6, 0.1667, 0.6, 0.1667, 0.55, 0.2083, 0.9, 0.2083, 0.95, 0.1667, 0.95, 0.1667, 0.9, 0.2083, 0.5, 0.2083, 0.55, 0.1667, 0.55, 0.1667, 0.5, 0.2083, 0.85, 0.2083, 0.9, 0.1667, 0.9, 0.1667, 0.85, 0.2083, 0.8, 0.2083, 0.85, 0.1667, 0.85, 0.1667, 0.8, 0.2083, 0.75, 0.2083, 0.8, 0.1667, 0.8, 0.1667, 0.75, 0.2083, 0.7, 0.2083, 0.75, 0.1667, 0.75, 0.1667, 0.7, 0.2083, 0.65, 0.2083, 0.7, 0.1667, 0.7, 0.1667, 0.65, 0.2083, 0.6, 0.2083, 0.65, 0.1667, 0.65, 0.1667, 0.6, 0.2083, 0.95, 0.1875, 1.0, 0.1667, 0.95, 0.04167, 0.8, 0.04167, 0.85, 0.04167, 0.85, 0.04167, 0.8, 0.1667, 0.5, 0.1667, 0.55, 0.1667, 0.55, 0.1667, 0.5, 0.04167, 0.85, 0.04167, 0.9, 0.04167, 0.9, 0.04167, 0.85, 0.1667, 0.95, 0.1458, 1.0, 0.125, 0.95, 0.1667, 0.55, 0.1667, 0.6, 0.1667, 0.6, 0.1667, 0.55, 0.04167, 0.9, 0.04167, 0.95, 0.04167, 0.95, 0.04167, 0.9, 0.1667, 0.6, 0.1667, 0.65, 0.1667, 0.65, 0.1667, 0.6, 0.125, 0.95, 0.1042, 1.0, 0.08333, 0.95, 0.1667, 0.65, 0.1667, 0.7, 0.1667, 0.7, 0.1667, 0.65, 0.1667, 0.7, 0.1667, 0.75, 0.1667, 0.75, 0.1667, 0.7, 0.08333, 0.55, 0.08333, 0.5, 0.08333, 0.5, 0.08333, 0.55, 0.1667, 0.75, 0.1667, 0.8, 0.1667, 0.8, 0.1667, 0.75, 0.08333, 0.6, 0.08333, 0.55, 0.08333, 0.55, 0.08333, 0.6, 0.1667, 0.8, 0.1667, 0.85, 0.1667, 0.85, 0.1667, 0.8, 0.08333, 0.65, 0.08333, 0.6, 0.08333, 0.6, 0.08333, 0.65, 0.08333, 0.75, 0.08333, 0.8, 0.04167, 0.8, 0.04167, 0.75, 0.08333, 0.7, 0.08333, 0.75, 0.04167, 0.75, 0.04167, 0.7, 0.08333, 0.65, 0.08333, 0.7, 0.04167, 0.7, 0.04167, 0.65, 0.08333, 0.6, 0.08333, 0.65, 0.04167, 0.65, 0.04167, 0.6, 0.08333, 0.95, 0.0625, 1.0, 0.04167, 0.95, 0.08333, 0.55, 0.08333, 0.6, 0.04167, 0.6, 0.04167, 0.55, 0.08333, 0.9, 0.08333, 0.95, 0.04167, 0.95, 0.04167, 0.9, 0.08333, 0.5, 0.08333, 0.55, 0.04167, 0.55, 0.04167, 0.5, 0.08333, 0.85, 0.08333, 0.9, 0.04167, 0.9, 0.04167, 0.85, 0.08333, 0.8, 0.08333, 0.85, 0.04167, 0.85, 0.04167, 0.8, 0.1667, 0.85, 0.1667, 0.9, 0.1667, 0.9, 0.1667, 0.85, 0.04167, 0.95, 0.02083, 1.0, 0.0, 0.95, 0.08333, 0.7, 0.08333, 0.65, 0.08333, 0.65, 0.08333, 0.7, 0.1667, 0.9, 0.1667, 0.95, 0.1667, 0.95, 0.1667, 0.9, 0.08333, 0.75, 0.08333, 0.7, 0.08333, 0.7, 0.08333, 0.75, 0.08333, 0.8, 0.08333, 0.75, 0.08333, 0.75, 0.08333, 0.8, 0.08333, 0.9, 0.08333, 0.85, 0.08333, 0.85, 0.08333, 0.9, 0.08333, 0.85, 0.08333, 0.8, 0.08333, 0.8, 0.08333, 0.85, 0.2083, 0.55, 0.2083, 0.5, 0.2083, 0.5, 0.2083, 0.55, 0.2083, 0.95, 0.2083, 0.9, 0.1667, 0.9, 0.1667, 0.95, 0.2083, 0.9, 0.2083, 0.85, 0.1667, 0.85, 0.1667, 0.9, 0.2083, 0.85, 0.2083, 0.8, 0.1667, 0.8, 0.1667, 0.85, 0.2083, 0.8, 0.2083, 0.75, 0.1667, 0.75, 0.1667, 0.8, 0.2083, 0.75, 0.2083, 0.7, 0.1667, 0.7, 0.1667, 0.75, 0.2083, 0.7, 0.2083, 0.65, 0.1667, 0.65, 0.1667, 0.7, 0.2083, 0.65, 0.2083, 0.6, 0.1667, 0.6, 0.1667, 0.65, 0.2083, 0.6, 0.2083, 0.55, 0.1667, 0.55, 0.1667, 0.6, 0.2083, 0.55, 0.2083, 0.5, 0.1667, 0.5, 0.1667, 0.55, 0.08333, 0.95, 0.08333, 0.9, 0.04167, 0.9, 0.04167, 0.95, 0.08333, 0.9, 0.08333, 0.85, 0.04167, 0.85, 0.04167, 0.9, 0.08333, 0.85, 0.08333, 0.8, 0.04167, 0.8, 0.04167, 0.85, 0.08333, 0.8, 0.08333, 0.75, 0.04167, 0.75, 0.04167, 0.8, 0.08333, 0.75, 0.08333, 0.7, 0.04167, 0.7, 0.04167, 0.75, 0.08333, 0.7, 0.08333, 0.65, 0.04167, 0.65, 0.04167, 0.7, 0.08333, 0.65, 0.08333, 0.6, 0.04167, 0.6, 0.04167, 0.65, 0.08333, 0.6, 0.08333, 0.55, 0.04167, 0.55, 0.04167, 0.6, 0.08333, 0.55, 0.08333, 0.5, 0.04167, 0.5, 0.04167, 0.55, 0.2083, 0.6, 0.2083, 0.6, 0.2083, 0.55, 0.2083, 0.55, 0.2083, 0.75, 0.2083, 0.75, 0.2083, 0.7, 0.2083, 0.7, 0.08333, 0.95, 0.08333, 0.95, 0.08333, 0.9, 0.08333, 0.9, 0.2083, 0.65, 0.2083, 0.65, 0.2083, 0.6, 0.2083, 0.6, 0.2083, 0.7, 0.2083, 0.7, 0.2083, 0.65, 0.2083, 0.65, 0.2083, 0.85, 0.2083, 0.85, 0.2083, 0.8, 0.2083, 0.8, 0.2083, 0.9, 0.2083, 0.9, 0.2083, 0.85, 0.2083, 0.85, 0.2083, 0.8, 0.2083, 0.8, 0.2083, 0.75, 0.2083, 0.75, 0.2083, 0.95, 0.2083, 0.95, 0.2083, 0.9, 0.2083, 0.9, 0.25, 0.95, 0.25, 0.95, 0.2083, 0.95, 0.2083, 0.95, 0.125, 0.95, 0.125, 0.95, 0.08333, 0.95, 0.08333, 0.95, 0.04167, 0.5, 0.04167, 0.5, 0.04167, 0.55, 0.04167, 0.55, 0.04167, 0.55, 0.04167, 0.55, 0.04167, 0.6, 0.04167, 0.6, 0.1667, 0.95, 0.1667, 0.95, 0.125, 0.95, 0.125, 0.95, 0.04167, 0.6, 0.04167, 0.6, 0.04167, 0.65, 0.04167, 0.65, 0.04167, 0.65, 0.04167, 0.65, 0.04167, 0.7, 0.04167, 0.7, 0.25, 0.95, 0.2083, 0.95, 0.2292, 1.0, 0.04167, 0.95, 0.04167, 0.95, 0.0, 0.95, 0.0, 0.95, 0.04167, 0.7, 0.04167, 0.7, 0.04167, 0.75, 0.04167, 0.75, 0.04167, 0.75, 0.04167, 0.75, 0.04167, 0.8, 0.04167, 0.8, 0.2083, 0.55, 0.1667, 0.55, 0.1667, 0.6, 0.2083, 0.6, 0.2083, 0.9, 0.1667, 0.9, 0.1667, 0.95, 0.2083, 0.95, 0.2083, 0.5, 0.1667, 0.5, 0.1667, 0.55, 0.2083, 0.55, 0.2083, 0.85, 0.1667, 0.85, 0.1667, 0.9, 0.2083, 0.9, 0.2083, 0.8, 0.1667, 0.8, 0.1667, 0.85, 0.2083, 0.85, 0.2083, 0.75, 0.1667, 0.75, 0.1667, 0.8, 0.2083, 0.8, 0.2083, 0.7, 0.1667, 0.7, 0.1667, 0.75, 0.2083, 0.75, 0.2083, 0.65, 0.1667, 0.65, 0.1667, 0.7, 0.2083, 0.7, 0.2083, 0.6, 0.1667, 0.6, 0.1667, 0.65, 0.2083, 0.65, 0.2083, 0.95, 0.1667, 0.95, 0.1875, 1.0, 0.04167, 0.8, 0.04167, 0.8, 0.04167, 0.85, 0.04167, 0.85, 0.1667, 0.5, 0.1667, 0.5, 0.1667, 0.55, 0.1667, 0.55, 0.04167, 0.85, 0.04167, 0.85, 0.04167, 0.9, 0.04167, 0.9, 0.1667, 0.95, 0.125, 0.95, 0.1458, 1.0, 0.1667, 0.55, 0.1667, 0.55, 0.1667, 0.6, 0.1667, 0.6, 0.04167, 0.9, 0.04167, 0.9, 0.04167, 0.95, 0.04167, 0.95, 0.1667, 0.6, 0.1667, 0.6, 0.1667, 0.65, 0.1667, 0.65, 0.125, 0.95, 0.08333, 0.95, 0.1042, 1.0, 0.1667, 0.65, 0.1667, 0.65, 0.1667, 0.7, 0.1667, 0.7, 0.1667, 0.7, 0.1667, 0.7, 0.1667, 0.75, 0.1667, 0.75, 0.08333, 0.55, 0.08333, 0.55, 0.08333, 0.5, 0.08333, 0.5, 0.1667, 0.75, 0.1667, 0.75, 0.1667, 0.8, 0.1667, 0.8, 0.08333, 0.6, 0.08333, 0.6, 0.08333, 0.55, 0.08333, 0.55, 0.1667, 0.8, 0.1667, 0.8, 0.1667, 0.85, 0.1667, 0.85, 0.08333, 0.65, 0.08333, 0.65, 0.08333, 0.6, 0.08333, 0.6, 0.08333, 0.75, 0.04167, 0.75, 0.04167, 0.8, 0.08333, 0.8, 0.08333, 0.7, 0.04167, 0.7, 0.04167, 0.75, 0.08333, 0.75, 0.08333, 0.65, 0.04167, 0.65, 0.04167, 0.7, 0.08333, 0.7, 0.08333, 0.6, 0.04167, 0.6, 0.04167, 0.65, 0.08333, 0.65, 0.08333, 0.95, 0.04167, 0.95, 0.0625, 1.0, 0.08333, 0.55, 0.04167, 0.55, 0.04167, 0.6, 0.08333, 0.6, 0.08333, 0.9, 0.04167, 0.9, 0.04167, 0.95, 0.08333, 0.95, 0.08333, 0.5, 0.04167, 0.5, 0.04167, 0.55, 0.08333, 0.55, 0.08333, 0.85, 0.04167, 0.85, 0.04167, 0.9, 0.08333, 0.9, 0.08333, 0.8, 0.04167, 0.8, 0.04167, 0.85, 0.08333, 0.85, 0.1667, 0.85, 0.1667, 0.85, 0.1667, 0.9, 0.1667, 0.9, 0.04167, 0.95, 0.0, 0.95, 0.02083, 1.0, 0.08333, 0.7, 0.08333, 0.7, 0.08333, 0.65, 0.08333, 0.65, 0.1667, 0.9, 0.1667, 0.9, 0.1667, 0.95, 0.1667, 0.95, 0.08333, 0.75, 0.08333, 0.75, 0.08333, 0.7, 0.08333, 0.7, 0.08333, 0.8, 0.08333, 0.8, 0.08333, 0.75, 0.08333, 0.75, 0.08333, 0.9, 0.08333, 0.9, 0.08333, 0.85, 0.08333, 0.85, 0.08333, 0.85, 0.08333, 0.85, 0.08333, 0.8, 0.08333, 0.8, 0.2083, 0.55, 0.2083, 0.55, 0.2083, 0.5, 0.2083, 0.5, 0.2083, 0.95, 0.1667, 0.95, 0.1667, 0.9, 0.2083, 0.9, 0.2083, 0.9, 0.1667, 0.9, 0.1667, 0.85, 0.2083, 0.85, 0.2083, 0.85, 0.1667, 0.85, 0.1667, 0.8, 0.2083, 0.8, 0.2083, 0.8, 0.1667, 0.8, 0.1667, 0.75, 0.2083, 0.75, 0.2083, 0.75, 0.1667, 0.75, 0.1667, 0.7, 0.2083, 0.7, 0.2083, 0.7, 0.1667, 0.7, 0.1667, 0.65, 0.2083, 0.65, 0.2083, 0.65, 0.1667, 0.65, 0.1667, 0.6, 0.2083, 0.6, 0.2083, 0.6, 0.1667, 0.6, 0.1667, 0.55, 0.2083, 0.55, 0.2083, 0.55, 0.1667, 0.55, 0.1667, 0.5, 0.2083, 0.5, 0.08333, 0.95, 0.04167, 0.95, 0.04167, 0.9, 0.08333, 0.9, 0.08333, 0.9, 0.04167, 0.9, 0.04167, 0.85, 0.08333, 0.85, 0.08333, 0.85, 0.04167, 0.85, 0.04167, 0.8, 0.08333, 0.8, 0.08333, 0.8, 0.04167, 0.8, 0.04167, 0.75, 0.08333, 0.75, 0.08333, 0.75, 0.04167, 0.75, 0.04167, 0.7, 0.08333, 0.7, 0.08333, 0.7, 0.04167, 0.7, 0.04167, 0.65, 0.08333, 0.65, 0.08333, 0.65, 0.04167, 0.65, 0.04167, 0.6, 0.08333, 0.6, 0.08333, 0.6, 0.04167, 0.6, 0.04167, 0.55, 0.08333, 0.55, 0.08333, 0.55, 0.04167, 0.55, 0.04167, 0.5, 0.08333, 0.5, 0.2083, 0.6, 0.2083, 0.6, 0.2083, 0.55, 0.2083, 0.55, 0.2083, 0.75, 0.2083, 0.75, 0.2083, 0.7, 0.2083, 0.7, 0.08333, 0.95, 0.08333, 0.95, 0.08333, 0.9, 0.08333, 0.9, 0.2083, 0.65, 0.2083, 0.65, 0.2083, 0.6, 0.2083, 0.6, 0.2083, 0.7, 0.2083, 0.7, 0.2083, 0.65, 0.2083, 0.65, 0.2083, 0.85, 0.2083, 0.85, 0.2083, 0.8, 0.2083, 0.8, 0.2083, 0.9, 0.2083, 0.9, 0.2083, 0.85, 0.2083, 0.85, 0.2083, 0.8, 0.2083, 0.8, 0.2083, 0.75, 0.2083, 0.75, 0.2083, 0.95, 0.2083, 0.95, 0.2083, 0.9, 0.2083, 0.9, 0.25, 0.95, 0.25, 0.95, 0.2083, 0.95, 0.2083, 0.95, 0.125, 0.95, 0.125, 0.95, 0.08333, 0.95, 0.08333, 0.95, 0.04167, 0.5, 0.04167, 0.5, 0.04167, 0.55, 0.04167, 0.55, 0.04167, 0.55, 0.04167, 0.55, 0.04167, 0.6, 0.04167, 0.6, 0.1667, 0.95, 0.1667, 0.95, 0.125, 0.95, 0.125, 0.95, 0.04167, 0.6, 0.04167, 0.6, 0.04167, 0.65, 0.04167, 0.65, 0.04167, 0.65, 0.04167, 0.65, 0.04167, 0.7, 0.04167, 0.7, 0.25, 0.95, 0.2083, 0.95, 0.2292, 1.0, 0.04167, 0.95, 0.04167, 0.95, 0.0, 0.95, 0.0, 0.95, 0.04167, 0.7, 0.04167, 0.7, 0.04167, 0.75, 0.04167, 0.75, 0.04167, 0.75, 0.04167, 0.75, 0.04167, 0.8, 0.04167, 0.8, 0.2083, 0.55, 0.1667, 0.55, 0.1667, 0.6, 0.2083, 0.6, 0.2083, 0.9, 0.1667, 0.9, 0.1667, 0.95, 0.2083, 0.95, 0.2083, 0.5, 0.1667, 0.5, 0.1667, 0.55, 0.2083, 0.55, 0.2083, 0.85, 0.1667, 0.85, 0.1667, 0.9, 0.2083, 0.9, 0.2083, 0.8, 0.1667, 0.8, 0.1667, 0.85, 0.2083, 0.85, 0.2083, 0.75, 0.1667, 0.75, 0.1667, 0.8, 0.2083, 0.8, 0.2083, 0.7, 0.1667, 0.7, 0.1667, 0.75, 0.2083, 0.75, 0.2083, 0.65, 0.1667, 0.65, 0.1667, 0.7, 0.2083, 0.7, 0.2083, 0.6, 0.1667, 0.6, 0.1667, 0.65, 0.2083, 0.65, 0.2083, 0.95, 0.1667, 0.95, 0.1875, 1.0, 0.04167, 0.8, 0.04167, 0.8, 0.04167, 0.85, 0.04167, 0.85, 0.1667, 0.5, 0.1667, 0.5, 0.1667, 0.55, 0.1667, 0.55, 0.04167, 0.85, 0.04167, 0.85, 0.04167, 0.9, 0.04167, 0.9, 0.1667, 0.95, 0.125, 0.95, 0.1458, 1.0, 0.1667, 0.55, 0.1667, 0.55, 0.1667, 0.6, 0.1667, 0.6, 0.04167, 0.9, 0.04167, 0.9, 0.04167, 0.95, 0.04167, 0.95, 0.1667, 0.6, 0.1667, 0.6, 0.1667, 0.65, 0.1667, 0.65, 0.125, 0.95, 0.08333, 0.95, 0.1042, 1.0, 0.1667, 0.65, 0.1667, 0.65, 0.1667, 0.7, 0.1667, 0.7, 0.1667, 0.7, 0.1667, 0.7, 0.1667, 0.75, 0.1667, 0.75, 0.08333, 0.55, 0.08333, 0.55, 0.08333, 0.5, 0.08333, 0.5, 0.1667, 0.75, 0.1667, 0.75, 0.1667, 0.8, 0.1667, 0.8, 0.08333, 0.6, 0.08333, 0.6, 0.08333, 0.55, 0.08333, 0.55, 0.1667, 0.8, 0.1667, 0.8, 0.1667, 0.85, 0.1667, 0.85, 0.08333, 0.65, 0.08333, 0.65, 0.08333, 0.6, 0.08333, 0.6, 0.08333, 0.75, 0.04167, 0.75, 0.04167, 0.8, 0.08333, 0.8, 0.08333, 0.7, 0.04167, 0.7, 0.04167, 0.75, 0.08333, 0.75, 0.08333, 0.65, 0.04167, 0.65, 0.04167, 0.7, 0.08333, 0.7, 0.08333, 0.6, 0.04167, 0.6, 0.04167, 0.65, 0.08333, 0.65, 0.08333, 0.95, 0.04167, 0.95, 0.0625, 1.0, 0.08333, 0.55, 0.04167, 0.55, 0.04167, 0.6, 0.08333, 0.6, 0.08333, 0.9, 0.04167, 0.9, 0.04167, 0.95, 0.08333, 0.95, 0.08333, 0.5, 0.04167, 0.5, 0.04167, 0.55, 0.08333, 0.55, 0.08333, 0.85, 0.04167, 0.85, 0.04167, 0.9, 0.08333, 0.9, 0.08333, 0.8, 0.04167, 0.8, 0.04167, 0.85, 0.08333, 0.85, 0.1667, 0.85, 0.1667, 0.85, 0.1667, 0.9, 0.1667, 0.9, 0.04167, 0.95, 0.0, 0.95, 0.02083, 1.0, 0.08333, 0.7, 0.08333, 0.7, 0.08333, 0.65, 0.08333, 0.65, 0.1667, 0.9, 0.1667, 0.9, 0.1667, 0.95, 0.1667, 0.95, 0.08333, 0.75, 0.08333, 0.75, 0.08333, 0.7, 0.08333, 0.7, 0.08333, 0.8, 0.08333, 0.8, 0.08333, 0.75, 0.08333, 0.75, 0.08333, 0.9, 0.08333, 0.9, 0.08333, 0.85, 0.08333, 0.85, 0.08333, 0.85, 0.08333, 0.85, 0.08333, 0.8, 0.08333, 0.8, 0.2083, 0.55, 0.2083, 0.55, 0.2083, 0.5, 0.2083, 0.5, 0.2083, 0.95, 0.1667, 0.95, 0.1667, 0.9, 0.2083, 0.9, 0.2083, 0.9, 0.1667, 0.9, 0.1667, 0.85, 0.2083, 0.85, 0.2083, 0.85, 0.1667, 0.85, 0.1667, 0.8, 0.2083, 0.8, 0.2083, 0.8, 0.1667, 0.8, 0.1667, 0.75, 0.2083, 0.75, 0.2083, 0.75, 0.1667, 0.75, 0.1667, 0.7, 0.2083, 0.7, 0.2083, 0.7, 0.1667, 0.7, 0.1667, 0.65, 0.2083, 0.65, 0.2083, 0.65, 0.1667, 0.65, 0.1667, 0.6, 0.2083, 0.6, 0.2083, 0.6, 0.1667, 0.6, 0.1667, 0.55, 0.2083, 0.55, 0.2083, 0.55, 0.1667, 0.55, 0.1667, 0.5, 0.2083, 0.5, 0.08333, 0.95, 0.04167, 0.95, 0.04167, 0.9, 0.08333, 0.9, 0.08333, 0.9, 0.04167, 0.9, 0.04167, 0.85, 0.08333, 0.85, 0.08333, 0.85, 0.04167, 0.85, 0.04167, 0.8, 0.08333, 0.8, 0.08333, 0.8, 0.04167, 0.8, 0.04167, 0.75, 0.08333, 0.75, 0.08333, 0.75, 0.04167, 0.75, 0.04167, 0.7, 0.08333, 0.7, 0.08333, 0.7, 0.04167, 0.7, 0.04167, 0.65, 0.08333, 0.65, 0.08333, 0.65, 0.04167, 0.65, 0.04167, 0.6, 0.08333, 0.6, 0.08333, 0.6, 0.04167, 0.6, 0.04167, 0.55, 0.08333, 0.55, 0.08333, 0.55, 0.04167, 0.55, 0.04167, 0.5, 0.08333, 0.5, 0.2083, 0.6, 0.2083, 0.55, 0.2083, 0.55, 0.2083, 0.6, 0.2083, 0.75, 0.2083, 0.7, 0.2083, 0.7, 0.2083, 0.75, 0.08333, 0.95, 0.08333, 0.9, 0.08333, 0.9, 0.08333, 0.95, 0.2083, 0.65, 0.2083, 0.6, 0.2083, 0.6, 0.2083, 0.65, 0.2083, 0.7, 0.2083, 0.65, 0.2083, 0.65, 0.2083, 0.7, 0.2083, 0.85, 0.2083, 0.8, 0.2083, 0.8, 0.2083, 0.85, 0.2083, 0.9, 0.2083, 0.85, 0.2083, 0.85, 0.2083, 0.9, 0.2083, 0.8, 0.2083, 0.75, 0.2083, 0.75, 0.2083, 0.8, 0.2083, 0.95, 0.2083, 0.9, 0.2083, 0.9, 0.2083, 0.95, 0.25, 0.95, 0.2083, 0.95, 0.2083, 0.95, 0.25, 0.95, 0.125, 0.95, 0.08333, 0.95, 0.08333, 0.95, 0.125, 0.95, 0.04167, 0.5, 0.04167, 0.55, 0.04167, 0.55, 0.04167, 0.5, 0.04167, 0.55, 0.04167, 0.6, 0.04167, 0.6, 0.04167, 0.55, 0.1667, 0.95, 0.125, 0.95, 0.125, 0.95, 0.1667, 0.95, 0.04167, 0.6, 0.04167, 0.65, 0.04167, 0.65, 0.04167, 0.6, 0.04167, 0.65, 0.04167, 0.7, 0.04167, 0.7, 0.04167, 0.65, 0.25, 0.95, 0.2292, 1.0, 0.2083, 0.95, 0.04167, 0.95, 0.0, 0.95, 0.0, 0.95, 0.04167, 0.95, 0.04167, 0.7, 0.04167, 0.75, 0.04167, 0.75, 0.04167, 0.7, 0.04167, 0.75, 0.04167, 0.8, 0.04167, 0.8, 0.04167, 0.75, 0.2083, 0.55, 0.2083, 0.6, 0.1667, 0.6, 0.1667, 0.55, 0.2083, 0.9, 0.2083, 0.95, 0.1667, 0.95, 0.1667, 0.9, 0.2083, 0.5, 0.2083, 0.55, 0.1667, 0.55, 0.1667, 0.5, 0.2083, 0.85, 0.2083, 0.9, 0.1667, 0.9, 0.1667, 0.85, 0.2083, 0.8, 0.2083, 0.85, 0.1667, 0.85, 0.1667, 0.8, 0.2083, 0.75, 0.2083, 0.8, 0.1667, 0.8, 0.1667, 0.75, 0.2083, 0.7, 0.2083, 0.75, 0.1667, 0.75, 0.1667, 0.7, 0.2083, 0.65, 0.2083, 0.7, 0.1667, 0.7, 0.1667, 0.65, 0.2083, 0.6, 0.2083, 0.65, 0.1667, 0.65, 0.1667, 0.6, 0.2083, 0.95, 0.1875, 1.0, 0.1667, 0.95, 0.04167, 0.8, 0.04167, 0.85, 0.04167, 0.85, 0.04167, 0.8, 0.1667, 0.5, 0.1667, 0.55, 0.1667, 0.55, 0.1667, 0.5, 0.04167, 0.85, 0.04167, 0.9, 0.04167, 0.9, 0.04167, 0.85, 0.1667, 0.95, 0.1458, 1.0, 0.125, 0.95, 0.1667, 0.55, 0.1667, 0.6, 0.1667, 0.6, 0.1667, 0.55, 0.04167, 0.9, 0.04167, 0.95, 0.04167, 0.95, 0.04167, 0.9, 0.1667, 0.6, 0.1667, 0.65, 0.1667, 0.65, 0.1667, 0.6, 0.125, 0.95, 0.1042, 1.0, 0.08333, 0.95, 0.1667, 0.65, 0.1667, 0.7, 0.1667, 0.7, 0.1667, 0.65, 0.1667, 0.7, 0.1667, 0.75, 0.1667, 0.75, 0.1667, 0.7, 0.08333, 0.55, 0.08333, 0.5, 0.08333, 0.5, 0.08333, 0.55, 0.1667, 0.75, 0.1667, 0.8, 0.1667, 0.8, 0.1667, 0.75, 0.08333, 0.6, 0.08333, 0.55, 0.08333, 0.55, 0.08333, 0.6, 0.1667, 0.8, 0.1667, 0.85, 0.1667, 0.85, 0.1667, 0.8, 0.08333, 0.65, 0.08333, 0.6, 0.08333, 0.6, 0.08333, 0.65, 0.08333, 0.75, 0.08333, 0.8, 0.04167, 0.8, 0.04167, 0.75, 0.08333, 0.7, 0.08333, 0.75, 0.04167, 0.75, 0.04167, 0.7, 0.08333, 0.65, 0.08333, 0.7, 0.04167, 0.7, 0.04167, 0.65, 0.08333, 0.6, 0.08333, 0.65, 0.04167, 0.65, 0.04167, 0.6, 0.08333, 0.95, 0.0625, 1.0, 0.04167, 0.95, 0.08333, 0.55, 0.08333, 0.6, 0.04167, 0.6, 0.04167, 0.55, 0.08333, 0.9, 0.08333, 0.95, 0.04167, 0.95, 0.04167, 0.9, 0.08333, 0.5, 0.08333, 0.55, 0.04167, 0.55, 0.04167, 0.5, 0.08333, 0.85, 0.08333, 0.9, 0.04167, 0.9, 0.04167, 0.85, 0.08333, 0.8, 0.08333, 0.85, 0.04167, 0.85, 0.04167, 0.8, 0.1667, 0.85, 0.1667, 0.9, 0.1667, 0.9, 0.1667, 0.85, 0.04167, 0.95, 0.02083, 1.0, 0.0, 0.95, 0.08333, 0.7, 0.08333, 0.65, 0.08333, 0.65, 0.08333, 0.7, 0.1667, 0.9, 0.1667, 0.95, 0.1667, 0.95, 0.1667, 0.9, 0.08333, 0.75, 0.08333, 0.7, 0.08333, 0.7, 0.08333, 0.75, 0.08333, 0.8, 0.08333, 0.75, 0.08333, 0.75, 0.08333, 0.8, 0.08333, 0.9, 0.08333, 0.85, 0.08333, 0.85, 0.08333, 0.9, 0.08333, 0.85, 0.08333, 0.8, 0.08333, 0.8, 0.08333, 0.85, 0.2083, 0.55, 0.2083, 0.5, 0.2083, 0.5, 0.2083, 0.55, 0.2083, 0.95, 0.2083, 0.9, 0.1667, 0.9, 0.1667, 0.95, 0.2083, 0.9, 0.2083, 0.85, 0.1667, 0.85, 0.1667, 0.9, 0.2083, 0.85, 0.2083, 0.8, 0.1667, 0.8, 0.1667, 0.85, 0.2083, 0.8, 0.2083, 0.75, 0.1667, 0.75, 0.1667, 0.8, 0.2083, 0.75, 0.2083, 0.7, 0.1667, 0.7, 0.1667, 0.75, 0.2083, 0.7, 0.2083, 0.65, 0.1667, 0.65, 0.1667, 0.7, 0.2083, 0.65, 0.2083, 0.6, 0.1667, 0.6, 0.1667, 0.65, 0.2083, 0.6, 0.2083, 0.55, 0.1667, 0.55, 0.1667, 0.6, 0.2083, 0.55, 0.2083, 0.5, 0.1667, 0.5, 0.1667, 0.55, 0.08333, 0.95, 0.08333, 0.9, 0.04167, 0.9, 0.04167, 0.95, 0.08333, 0.9, 0.08333, 0.85, 0.04167, 0.85, 0.04167, 0.9, 0.08333, 0.85, 0.08333, 0.8, 0.04167, 0.8, 0.04167, 0.85, 0.08333, 0.8, 0.08333, 0.75, 0.04167, 0.75, 0.04167, 0.8, 0.08333, 0.75, 0.08333, 0.7, 0.04167, 0.7, 0.04167, 0.75, 0.08333, 0.7, 0.08333, 0.65, 0.04167, 0.65, 0.04167, 0.7, 0.08333, 0.65, 0.08333, 0.6, 0.04167, 0.6, 0.04167, 0.65, 0.08333, 0.6, 0.08333, 0.55, 0.04167, 0.55, 0.04167, 0.6, 0.08333, 0.55, 0.08333, 0.5, 0.04167, 0.5, 0.04167, 0.55, 0.2083, 0.6, 0.2083, 0.6, 0.2083, 0.55, 0.2083, 0.55, 0.2083, 0.75, 0.2083, 0.75, 0.2083, 0.7, 0.2083, 0.7, 0.08333, 0.95, 0.08333, 0.95, 0.08333, 0.9, 0.08333, 0.9, 0.2083, 0.65, 0.2083, 0.65, 0.2083, 0.6, 0.2083, 0.6, 0.2083, 0.7, 0.2083, 0.7, 0.2083, 0.65, 0.2083, 0.65, 0.2083, 0.85, 0.2083, 0.85, 0.2083, 0.8, 0.2083, 0.8, 0.2083, 0.9, 0.2083, 0.9, 0.2083, 0.85, 0.2083, 0.85, 0.2083, 0.8, 0.2083, 0.8, 0.2083, 0.75, 0.2083, 0.75, 0.2083, 0.95, 0.2083, 0.95, 0.2083, 0.9, 0.2083, 0.9, 0.25, 0.95, 0.25, 0.95, 0.2083, 0.95, 0.2083, 0.95, 0.125, 0.95, 0.125, 0.95, 0.08333, 0.95, 0.08333, 0.95, 0.04167, 0.5, 0.04167, 0.5, 0.04167, 0.55, 0.04167, 0.55, 0.04167, 0.55, 0.04167, 0.55, 0.04167, 0.6, 0.04167, 0.6, 0.1667, 0.95, 0.1667, 0.95, 0.125, 0.95, 0.125, 0.95, 0.04167, 0.6, 0.04167, 0.6, 0.04167, 0.65, 0.04167, 0.65, 0.04167, 0.65, 0.04167, 0.65, 0.04167, 0.7, 0.04167, 0.7, 0.25, 0.95, 0.2083, 0.95, 0.2292, 1.0, 0.04167, 0.95, 0.04167, 0.95, 0.0, 0.95, 0.0, 0.95, 0.04167, 0.7, 0.04167, 0.7, 0.04167, 0.75, 0.04167, 0.75, 0.04167, 0.75, 0.04167, 0.75, 0.04167, 0.8, 0.04167, 0.8, 0.2083, 0.55, 0.1667, 0.55, 0.1667, 0.6, 0.2083, 0.6, 0.2083, 0.9, 0.1667, 0.9, 0.1667, 0.95, 0.2083, 0.95, 0.2083, 0.5, 0.1667, 0.5, 0.1667, 0.55, 0.2083, 0.55, 0.2083, 0.85, 0.1667, 0.85, 0.1667, 0.9, 0.2083, 0.9, 0.2083, 0.8, 0.1667, 0.8, 0.1667, 0.85, 0.2083, 0.85, 0.2083, 0.75, 0.1667, 0.75, 0.1667, 0.8, 0.2083, 0.8, 0.2083, 0.7, 0.1667, 0.7, 0.1667, 0.75, 0.2083, 0.75, 0.2083, 0.65, 0.1667, 0.65, 0.1667, 0.7, 0.2083, 0.7, 0.2083, 0.6, 0.1667, 0.6, 0.1667, 0.65, 0.2083, 0.65, 0.2083, 0.95, 0.1667, 0.95, 0.1875, 1.0, 0.04167, 0.8, 0.04167, 0.8, 0.04167, 0.85, 0.04167, 0.85, 0.1667, 0.5, 0.1667, 0.5, 0.1667, 0.55, 0.1667, 0.55, 0.04167, 0.85, 0.04167, 0.85, 0.04167, 0.9, 0.04167, 0.9, 0.1667, 0.95, 0.125, 0.95, 0.1458, 1.0, 0.1667, 0.55, 0.1667, 0.55, 0.1667, 0.6, 0.1667, 0.6, 0.04167, 0.9, 0.04167, 0.9, 0.04167, 0.95, 0.04167, 0.95, 0.1667, 0.6, 0.1667, 0.6, 0.1667, 0.65, 0.1667, 0.65, 0.125, 0.95, 0.08333, 0.95, 0.1042, 1.0, 0.1667, 0.65, 0.1667, 0.65, 0.1667, 0.7, 0.1667, 0.7, 0.1667, 0.7, 0.1667, 0.7, 0.1667, 0.75, 0.1667, 0.75, 0.08333, 0.55, 0.08333, 0.55, 0.08333, 0.5, 0.08333, 0.5, 0.1667, 0.75, 0.1667, 0.75, 0.1667, 0.8, 0.1667, 0.8, 0.08333, 0.6, 0.08333, 0.6, 0.08333, 0.55, 0.08333, 0.55, 0.1667, 0.8, 0.1667, 0.8, 0.1667, 0.85, 0.1667, 0.85, 0.08333, 0.65, 0.08333, 0.65, 0.08333, 0.6, 0.08333, 0.6, 0.08333, 0.75, 0.04167, 0.75, 0.04167, 0.8, 0.08333, 0.8, 0.08333, 0.7, 0.04167, 0.7, 0.04167, 0.75, 0.08333, 0.75, 0.08333, 0.65, 0.04167, 0.65, 0.04167, 0.7, 0.08333, 0.7, 0.08333, 0.6, 0.04167, 0.6, 0.04167, 0.65, 0.08333, 0.65, 0.08333, 0.95, 0.04167, 0.95, 0.0625, 1.0, 0.08333, 0.55, 0.04167, 0.55, 0.04167, 0.6, 0.08333, 0.6, 0.08333, 0.9, 0.04167, 0.9, 0.04167, 0.95, 0.08333, 0.95, 0.08333, 0.5, 0.04167, 0.5, 0.04167, 0.55, 0.08333, 0.55, 0.08333, 0.85, 0.04167, 0.85, 0.04167, 0.9, 0.08333, 0.9, 0.08333, 0.8, 0.04167, 0.8, 0.04167, 0.85, 0.08333, 0.85, 0.1667, 0.85, 0.1667, 0.85, 0.1667, 0.9, 0.1667, 0.9, 0.04167, 0.95, 0.0, 0.95, 0.02083, 1.0, 0.08333, 0.7, 0.08333, 0.7, 0.08333, 0.65, 0.08333, 0.65, 0.1667, 0.9, 0.1667, 0.9, 0.1667, 0.95, 0.1667, 0.95, 0.08333, 0.75, 0.08333, 0.75, 0.08333, 0.7, 0.08333, 0.7, 0.08333, 0.8, 0.08333, 0.8, 0.08333, 0.75, 0.08333, 0.75, 0.08333, 0.9, 0.08333, 0.9, 0.08333, 0.85, 0.08333, 0.85, 0.08333, 0.85, 0.08333, 0.85, 0.08333, 0.8, 0.08333, 0.8, 0.2083, 0.55, 0.2083, 0.55, 0.2083, 0.5, 0.2083, 0.5, 0.2083, 0.95, 0.1667, 0.95, 0.1667, 0.9, 0.2083, 0.9, 0.2083, 0.9, 0.1667, 0.9, 0.1667, 0.85, 0.2083, 0.85, 0.2083, 0.85, 0.1667, 0.85, 0.1667, 0.8, 0.2083, 0.8, 0.2083, 0.8, 0.1667, 0.8, 0.1667, 0.75, 0.2083, 0.75, 0.2083, 0.75, 0.1667, 0.75, 0.1667, 0.7, 0.2083, 0.7, 0.2083, 0.7, 0.1667, 0.7, 0.1667, 0.65, 0.2083, 0.65, 0.2083, 0.65, 0.1667, 0.65, 0.1667, 0.6, 0.2083, 0.6, 0.2083, 0.6, 0.1667, 0.6, 0.1667, 0.55, 0.2083, 0.55, 0.2083, 0.55, 0.1667, 0.55, 0.1667, 0.5, 0.2083, 0.5, 0.08333, 0.95, 0.04167, 0.95, 0.04167, 0.9, 0.08333, 0.9, 0.08333, 0.9, 0.04167, 0.9, 0.04167, 0.85, 0.08333, 0.85, 0.08333, 0.85, 0.04167, 0.85, 0.04167, 0.8, 0.08333, 0.8, 0.08333, 0.8, 0.04167, 0.8, 0.04167, 0.75, 0.08333, 0.75, 0.08333, 0.75, 0.04167, 0.75, 0.04167, 0.7, 0.08333, 0.7, 0.08333, 0.7, 0.04167, 0.7, 0.04167, 0.65, 0.08333, 0.65, 0.08333, 0.65, 0.04167, 0.65, 0.04167, 0.6, 0.08333, 0.6, 0.08333, 0.6, 0.04167, 0.6, 0.04167, 0.55, 0.08333, 0.55, 0.08333, 0.55, 0.04167, 0.55, 0.04167, 0.5, 0.08333, 0.5, 0.2083, 0.6, 0.2083, 0.55, 0.2083, 0.55, 0.2083, 0.6, 0.2083, 0.75, 0.2083, 0.7, 0.2083, 0.7, 0.2083, 0.75, 0.08333, 0.95, 0.08333, 0.9, 0.08333, 0.9, 0.08333, 0.95, 0.2083, 0.65, 0.2083, 0.6, 0.2083, 0.6, 0.2083, 0.65, 0.2083, 0.7, 0.2083, 0.65, 0.2083, 0.65, 0.2083, 0.7, 0.2083, 0.85, 0.2083, 0.8, 0.2083, 0.8, 0.2083, 0.85, 0.2083, 0.9, 0.2083, 0.85, 0.2083, 0.85, 0.2083, 0.9, 0.2083, 0.8, 0.2083, 0.75, 0.2083, 0.75, 0.2083, 0.8, 0.2083, 0.95, 0.2083, 0.9, 0.2083, 0.9, 0.2083, 0.95, 0.25, 0.95, 0.2083, 0.95, 0.2083, 0.95, 0.25, 0.95, 0.125, 0.95, 0.08333, 0.95, 0.08333, 0.95, 0.125, 0.95, 0.04167, 0.5, 0.04167, 0.55, 0.04167, 0.55, 0.04167, 0.5, 0.04167, 0.55, 0.04167, 0.6, 0.04167, 0.6, 0.04167, 0.55, 0.1667, 0.95, 0.125, 0.95, 0.125, 0.95, 0.1667, 0.95, 0.04167, 0.6, 0.04167, 0.65, 0.04167, 0.65, 0.04167, 0.6, 0.04167, 0.65, 0.04167, 0.7, 0.04167, 0.7, 0.04167, 0.65, 0.25, 0.95, 0.2292, 1.0, 0.2083, 0.95, 0.04167, 0.95, 0.0, 0.95, 0.0, 0.95, 0.04167, 0.95, 0.04167, 0.7, 0.04167, 0.75, 0.04167, 0.75, 0.04167, 0.7, 0.04167, 0.75, 0.04167, 0.8, 0.04167, 0.8, 0.04167, 0.75, 0.2083, 0.55, 0.2083, 0.6, 0.1667, 0.6, 0.1667, 0.55, 0.2083, 0.9, 0.2083, 0.95, 0.1667, 0.95, 0.1667, 0.9, 0.2083, 0.5, 0.2083, 0.55, 0.1667, 0.55, 0.1667, 0.5, 0.2083, 0.85, 0.2083, 0.9, 0.1667, 0.9, 0.1667, 0.85, 0.2083, 0.8, 0.2083, 0.85, 0.1667, 0.85, 0.1667, 0.8, 0.2083, 0.75, 0.2083, 0.8, 0.1667, 0.8, 0.1667, 0.75, 0.2083, 0.7, 0.2083, 0.75, 0.1667, 0.75, 0.1667, 0.7, 0.2083, 0.65, 0.2083, 0.7, 0.1667, 0.7, 0.1667, 0.65, 0.2083, 0.6, 0.2083, 0.65, 0.1667, 0.65, 0.1667, 0.6, 0.2083, 0.95, 0.1875, 1.0, 0.1667, 0.95, 0.04167, 0.8, 0.04167, 0.85, 0.04167, 0.85, 0.04167, 0.8, 0.1667, 0.5, 0.1667, 0.55, 0.1667, 0.55, 0.1667, 0.5, 0.04167, 0.85, 0.04167, 0.9, 0.04167, 0.9, 0.04167, 0.85, 0.1667, 0.95, 0.1458, 1.0, 0.125, 0.95, 0.1667, 0.55, 0.1667, 0.6, 0.1667, 0.6, 0.1667, 0.55, 0.04167, 0.9, 0.04167, 0.95, 0.04167, 0.95, 0.04167, 0.9, 0.1667, 0.6, 0.1667, 0.65, 0.1667, 0.65, 0.1667, 0.6, 0.125, 0.95, 0.1042, 1.0, 0.08333, 0.95, 0.1667, 0.65, 0.1667, 0.7, 0.1667, 0.7, 0.1667, 0.65, 0.1667, 0.7, 0.1667, 0.75, 0.1667, 0.75, 0.1667, 0.7, 0.08333, 0.55, 0.08333, 0.5, 0.08333, 0.5, 0.08333, 0.55, 0.1667, 0.75, 0.1667, 0.8, 0.1667, 0.8, 0.1667, 0.75, 0.08333, 0.6, 0.08333, 0.55, 0.08333, 0.55, 0.08333, 0.6, 0.1667, 0.8, 0.1667, 0.85, 0.1667, 0.85, 0.1667, 0.8, 0.08333, 0.65, 0.08333, 0.6, 0.08333, 0.6, 0.08333, 0.65, 0.08333, 0.75, 0.08333, 0.8, 0.04167, 0.8, 0.04167, 0.75, 0.08333, 0.7, 0.08333, 0.75, 0.04167, 0.75, 0.04167, 0.7, 0.08333, 0.65, 0.08333, 0.7, 0.04167, 0.7, 0.04167, 0.65, 0.08333, 0.6, 0.08333, 0.65, 0.04167, 0.65, 0.04167, 0.6, 0.08333, 0.95, 0.0625, 1.0, 0.04167, 0.95, 0.08333, 0.55, 0.08333, 0.6, 0.04167, 0.6, 0.04167, 0.55, 0.08333, 0.9, 0.08333, 0.95, 0.04167, 0.95, 0.04167, 0.9, 0.08333, 0.5, 0.08333, 0.55, 0.04167, 0.55, 0.04167, 0.5, 0.08333, 0.85, 0.08333, 0.9, 0.04167, 0.9, 0.04167, 0.85, 0.08333, 0.8, 0.08333, 0.85, 0.04167, 0.85, 0.04167, 0.8, 0.1667, 0.85, 0.1667, 0.9, 0.1667, 0.9, 0.1667, 0.85, 0.04167, 0.95, 0.02083, 1.0, 0.0, 0.95, 0.08333, 0.7, 0.08333, 0.65, 0.08333, 0.65, 0.08333, 0.7, 0.1667, 0.9, 0.1667, 0.95, 0.1667, 0.95, 0.1667, 0.9, 0.08333, 0.75, 0.08333, 0.7, 0.08333, 0.7, 0.08333, 0.75, 0.08333, 0.8, 0.08333, 0.75, 0.08333, 0.75, 0.08333, 0.8, 0.08333, 0.9, 0.08333, 0.85, 0.08333, 0.85, 0.08333, 0.9, 0.08333, 0.85, 0.08333, 0.8, 0.08333, 0.8, 0.08333, 0.85, 0.2083, 0.55, 0.2083, 0.5, 0.2083, 0.5, 0.2083, 0.55, 0.2083, 0.95, 0.2083, 0.9, 0.1667, 0.9, 0.1667, 0.95, 0.2083, 0.9, 0.2083, 0.85, 0.1667, 0.85, 0.1667, 0.9, 0.2083, 0.85, 0.2083, 0.8, 0.1667, 0.8, 0.1667, 0.85, 0.2083, 0.8, 0.2083, 0.75, 0.1667, 0.75, 0.1667, 0.8, 0.2083, 0.75, 0.2083, 0.7, 0.1667, 0.7, 0.1667, 0.75, 0.2083, 0.7, 0.2083, 0.65, 0.1667, 0.65, 0.1667, 0.7, 0.2083, 0.65, 0.2083, 0.6, 0.1667, 0.6, 0.1667, 0.65, 0.2083, 0.6, 0.2083, 0.55, 0.1667, 0.55, 0.1667, 0.6, 0.2083, 0.55, 0.2083, 0.5, 0.1667, 0.5, 0.1667, 0.55, 0.08333, 0.95, 0.08333, 0.9, 0.04167, 0.9, 0.04167, 0.95, 0.08333, 0.9, 0.08333, 0.85, 0.04167, 0.85, 0.04167, 0.9, 0.08333, 0.85, 0.08333, 0.8, 0.04167, 0.8, 0.04167, 0.85, 0.08333, 0.8, 0.08333, 0.75, 0.04167, 0.75, 0.04167, 0.8, 0.08333, 0.75, 0.08333, 0.7, 0.04167, 0.7, 0.04167, 0.75, 0.08333, 0.7, 0.08333, 0.65, 0.04167, 0.65, 0.04167, 0.7, 0.08333, 0.65, 0.08333, 0.6, 0.04167, 0.6, 0.04167, 0.65, 0.08333, 0.6, 0.08333, 0.55, 0.04167, 0.55, 0.04167, 0.6, 0.08333, 0.55, 0.08333, 0.5, 0.04167, 0.5, 0.04167, 0.55, 0.2083, 0.6, 0.2083, 0.55, 0.2083, 0.55, 0.2083, 0.6, 0.2083, 0.75, 0.2083, 0.7, 0.2083, 0.7, 0.2083, 0.75, 0.08333, 0.95, 0.08333, 0.9, 0.08333, 0.9, 0.08333, 0.95, 0.2083, 0.65, 0.2083, 0.6, 0.2083, 0.6, 0.2083, 0.65, 0.2083, 0.7, 0.2083, 0.65, 0.2083, 0.65, 0.2083, 0.7, 0.2083, 0.85, 0.2083, 0.8, 0.2083, 0.8, 0.2083, 0.85, 0.2083, 0.9, 0.2083, 0.85, 0.2083, 0.85, 0.2083, 0.9, 0.2083, 0.8, 0.2083, 0.75, 0.2083, 0.75, 0.2083, 0.8, 0.2083, 0.95, 0.2083, 0.9, 0.2083, 0.9, 0.2083, 0.95, 0.25, 0.95, 0.2083, 0.95, 0.2083, 0.95, 0.25, 0.95, 0.125, 0.95, 0.08333, 0.95, 0.08333, 0.95, 0.125, 0.95, 0.04167, 0.5, 0.04167, 0.55, 0.04167, 0.55, 0.04167, 0.5, 0.04167, 0.55, 0.04167, 0.6, 0.04167, 0.6, 0.04167, 0.55, 0.1667, 0.95, 0.125, 0.95, 0.125, 0.95, 0.1667, 0.95, 0.04167, 0.6, 0.04167, 0.65, 0.04167, 0.65, 0.04167, 0.6, 0.04167, 0.65, 0.04167, 0.7, 0.04167, 0.7, 0.04167, 0.65, 0.25, 0.95, 0.2292, 1.0, 0.2083, 0.95, 0.04167, 0.95, 0.0, 0.95, 0.0, 0.95, 0.04167, 0.95, 0.04167, 0.7, 0.04167, 0.75, 0.04167, 0.75, 0.04167, 0.7, 0.04167, 0.75, 0.04167, 0.8, 0.04167, 0.8, 0.04167, 0.75, 0.2083, 0.55, 0.2083, 0.6, 0.1667, 0.6, 0.1667, 0.55, 0.2083, 0.9, 0.2083, 0.95, 0.1667, 0.95, 0.1667, 0.9, 0.2083, 0.5, 0.2083, 0.55, 0.1667, 0.55, 0.1667, 0.5, 0.2083, 0.85, 0.2083, 0.9, 0.1667, 0.9, 0.1667, 0.85, 0.2083, 0.8, 0.2083, 0.85, 0.1667, 0.85, 0.1667, 0.8, 0.2083, 0.75, 0.2083, 0.8, 0.1667, 0.8, 0.1667, 0.75, 0.2083, 0.7, 0.2083, 0.75, 0.1667, 0.75, 0.1667, 0.7, 0.2083, 0.65, 0.2083, 0.7, 0.1667, 0.7, 0.1667, 0.65, 0.2083, 0.6, 0.2083, 0.65, 0.1667, 0.65, 0.1667, 0.6, 0.2083, 0.95, 0.1875, 1.0, 0.1667, 0.95, 0.04167, 0.8, 0.04167, 0.85, 0.04167, 0.85, 0.04167, 0.8, 0.1667, 0.5, 0.1667, 0.55, 0.1667, 0.55, 0.1667, 0.5, 0.04167, 0.85, 0.04167, 0.9, 0.04167, 0.9, 0.04167, 0.85, 0.1667, 0.95, 0.1458, 1.0, 0.125, 0.95, 0.1667, 0.55, 0.1667, 0.6, 0.1667, 0.6, 0.1667, 0.55, 0.04167, 0.9, 0.04167, 0.95, 0.04167, 0.95, 0.04167, 0.9, 0.1667, 0.6, 0.1667, 0.65, 0.1667, 0.65, 0.1667, 0.6, 0.125, 0.95, 0.1042, 1.0, 0.08333, 0.95, 0.1667, 0.65, 0.1667, 0.7, 0.1667, 0.7, 0.1667, 0.65, 0.1667, 0.7, 0.1667, 0.75, 0.1667, 0.75, 0.1667, 0.7, 0.08333, 0.55, 0.08333, 0.5, 0.08333, 0.5, 0.08333, 0.55, 0.1667, 0.75, 0.1667, 0.8, 0.1667, 0.8, 0.1667, 0.75, 0.08333, 0.6, 0.08333, 0.55, 0.08333, 0.55, 0.08333, 0.6, 0.1667, 0.8, 0.1667, 0.85, 0.1667, 0.85, 0.1667, 0.8, 0.08333, 0.65, 0.08333, 0.6, 0.08333, 0.6, 0.08333, 0.65, 0.08333, 0.75, 0.08333, 0.8, 0.04167, 0.8, 0.04167, 0.75, 0.08333, 0.7, 0.08333, 0.75, 0.04167, 0.75, 0.04167, 0.7, 0.08333, 0.65, 0.08333, 0.7, 0.04167, 0.7, 0.04167, 0.65, 0.08333, 0.6, 0.08333, 0.65, 0.04167, 0.65, 0.04167, 0.6, 0.08333, 0.95, 0.0625, 1.0, 0.04167, 0.95, 0.08333, 0.55, 0.08333, 0.6, 0.04167, 0.6, 0.04167, 0.55, 0.08333, 0.9, 0.08333, 0.95, 0.04167, 0.95, 0.04167, 0.9, 0.08333, 0.5, 0.08333, 0.55, 0.04167, 0.55, 0.04167, 0.5, 0.08333, 0.85, 0.08333, 0.9, 0.04167, 0.9, 0.04167, 0.85, 0.08333, 0.8, 0.08333, 0.85, 0.04167, 0.85, 0.04167, 0.8, 0.1667, 0.85, 0.1667, 0.9, 0.1667, 0.9, 0.1667, 0.85, 0.04167, 0.95, 0.02083, 1.0, 0.0, 0.95, 0.08333, 0.7, 0.08333, 0.65, 0.08333, 0.65, 0.08333, 0.7, 0.1667, 0.9, 0.1667, 0.95, 0.1667, 0.95, 0.1667, 0.9, 0.08333, 0.75, 0.08333, 0.7, 0.08333, 0.7, 0.08333, 0.75, 0.08333, 0.8, 0.08333, 0.75, 0.08333, 0.75, 0.08333, 0.8, 0.08333, 0.9, 0.08333, 0.85, 0.08333, 0.85, 0.08333, 0.9, 0.08333, 0.85, 0.08333, 0.8, 0.08333, 0.8, 0.08333, 0.85, 0.2083, 0.55, 0.2083, 0.5, 0.2083, 0.5, 0.2083, 0.55, 0.2083, 0.95, 0.2083, 0.9, 0.1667, 0.9, 0.1667, 0.95, 0.2083, 0.9, 0.2083, 0.85, 0.1667, 0.85, 0.1667, 0.9, 0.2083, 0.85, 0.2083, 0.8, 0.1667, 0.8, 0.1667, 0.85, 0.2083, 0.8, 0.2083, 0.75, 0.1667, 0.75, 0.1667, 0.8, 0.2083, 0.75, 0.2083, 0.7, 0.1667, 0.7, 0.1667, 0.75, 0.2083, 0.7, 0.2083, 0.65, 0.1667, 0.65, 0.1667, 0.7, 0.2083, 0.65, 0.2083, 0.6, 0.1667, 0.6, 0.1667, 0.65, 0.2083, 0.6, 0.2083, 0.55, 0.1667, 0.55, 0.1667, 0.6, 0.2083, 0.55, 0.2083, 0.5, 0.1667, 0.5, 0.1667, 0.55, 0.08333, 0.95, 0.08333, 0.9, 0.04167, 0.9, 0.04167, 0.95, 0.08333, 0.9, 0.08333, 0.85, 0.04167, 0.85, 0.04167, 0.9, 0.08333, 0.85, 0.08333, 0.8, 0.04167, 0.8, 0.04167, 0.85, 0.08333, 0.8, 0.08333, 0.75, 0.04167, 0.75, 0.04167, 0.8, 0.08333, 0.75, 0.08333, 0.7, 0.04167, 0.7, 0.04167, 0.75, 0.08333, 0.7, 0.08333, 0.65, 0.04167, 0.65, 0.04167, 0.7, 0.08333, 0.65, 0.08333, 0.6, 0.04167, 0.6, 0.04167, 0.65, 0.08333, 0.6, 0.08333, 0.55, 0.04167, 0.55, 0.04167, 0.6, 0.08333, 0.55, 0.08333, 0.5, 0.04167, 0.5, 0.04167, 0.55, 0.2083, 0.6, 0.2083, 0.6, 0.2083, 0.55, 0.2083, 0.55, 0.2083, 0.75, 0.2083, 0.75, 0.2083, 0.7, 0.2083, 0.7, 0.08333, 0.95, 0.08333, 0.95, 0.08333, 0.9, 0.08333, 0.9, 0.2083, 0.65, 0.2083, 0.65, 0.2083, 0.6, 0.2083, 0.6, 0.2083, 0.7, 0.2083, 0.7, 0.2083, 0.65, 0.2083, 0.65, 0.2083, 0.85, 0.2083, 0.85, 0.2083, 0.8, 0.2083, 0.8, 0.2083, 0.9, 0.2083, 0.9, 0.2083, 0.85, 0.2083, 0.85, 0.2083, 0.8, 0.2083, 0.8, 0.2083, 0.75, 0.2083, 0.75, 0.2083, 0.95, 0.2083, 0.95, 0.2083, 0.9, 0.2083, 0.9, 0.25, 0.95, 0.25, 0.95, 0.2083, 0.95, 0.2083, 0.95, 0.125, 0.95, 0.125, 0.95, 0.08333, 0.95, 0.08333, 0.95, 0.04167, 0.5, 0.04167, 0.5, 0.04167, 0.55, 0.04167, 0.55, 0.04167, 0.55, 0.04167, 0.55, 0.04167, 0.6, 0.04167, 0.6, 0.1667, 0.95, 0.1667, 0.95, 0.125, 0.95, 0.125, 0.95, 0.04167, 0.6, 0.04167, 0.6, 0.04167, 0.65, 0.04167, 0.65, 0.04167, 0.65, 0.04167, 0.65, 0.04167, 0.7, 0.04167, 0.7, 0.25, 0.95, 0.2083, 0.95, 0.2292, 1.0, 0.04167, 0.95, 0.04167, 0.95, 0.0, 0.95, 0.0, 0.95, 0.04167, 0.7, 0.04167, 0.7, 0.04167, 0.75, 0.04167, 0.75, 0.04167, 0.75, 0.04167, 0.75, 0.04167, 0.8, 0.04167, 0.8, 0.2083, 0.55, 0.1667, 0.55, 0.1667, 0.6, 0.2083, 0.6, 0.2083, 0.9, 0.1667, 0.9, 0.1667, 0.95, 0.2083, 0.95, 0.2083, 0.5, 0.1667, 0.5, 0.1667, 0.55, 0.2083, 0.55, 0.2083, 0.85, 0.1667, 0.85, 0.1667, 0.9, 0.2083, 0.9, 0.2083, 0.8, 0.1667, 0.8, 0.1667, 0.85, 0.2083, 0.85, 0.2083, 0.75, 0.1667, 0.75, 0.1667, 0.8, 0.2083, 0.8, 0.2083, 0.7, 0.1667, 0.7, 0.1667, 0.75, 0.2083, 0.75, 0.2083, 0.65, 0.1667, 0.65, 0.1667, 0.7, 0.2083, 0.7, 0.2083, 0.6, 0.1667, 0.6, 0.1667, 0.65, 0.2083, 0.65, 0.2083, 0.95, 0.1667, 0.95, 0.1875, 1.0, 0.04167, 0.8, 0.04167, 0.8, 0.04167, 0.85, 0.04167, 0.85, 0.1667, 0.5, 0.1667, 0.5, 0.1667, 0.55, 0.1667, 0.55, 0.04167, 0.85, 0.04167, 0.85, 0.04167, 0.9, 0.04167, 0.9, 0.1667, 0.95, 0.125, 0.95, 0.1458, 1.0, 0.1667, 0.55, 0.1667, 0.55, 0.1667, 0.6, 0.1667, 0.6, 0.04167, 0.9, 0.04167, 0.9, 0.04167, 0.95, 0.04167, 0.95, 0.1667, 0.6, 0.1667, 0.6, 0.1667, 0.65, 0.1667, 0.65, 0.125, 0.95, 0.08333, 0.95, 0.1042, 1.0, 0.1667, 0.65, 0.1667, 0.65, 0.1667, 0.7, 0.1667, 0.7, 0.1667, 0.7, 0.1667, 0.7, 0.1667, 0.75, 0.1667, 0.75, 0.08333, 0.55, 0.08333, 0.55, 0.08333, 0.5, 0.08333, 0.5, 0.1667, 0.75, 0.1667, 0.75, 0.1667, 0.8, 0.1667, 0.8, 0.08333, 0.6, 0.08333, 0.6, 0.08333, 0.55, 0.08333, 0.55, 0.1667, 0.8, 0.1667, 0.8, 0.1667, 0.85, 0.1667, 0.85, 0.08333, 0.65, 0.08333, 0.65, 0.08333, 0.6, 0.08333, 0.6, 0.08333, 0.75, 0.04167, 0.75, 0.04167, 0.8, 0.08333, 0.8, 0.08333, 0.7, 0.04167, 0.7, 0.04167, 0.75, 0.08333, 0.75, 0.08333, 0.65, 0.04167, 0.65, 0.04167, 0.7, 0.08333, 0.7, 0.08333, 0.6, 0.04167, 0.6, 0.04167, 0.65, 0.08333, 0.65, 0.08333, 0.95, 0.04167, 0.95, 0.0625, 1.0, 0.08333, 0.55, 0.04167, 0.55, 0.04167, 0.6, 0.08333, 0.6, 0.08333, 0.9, 0.04167, 0.9, 0.04167, 0.95, 0.08333, 0.95, 0.08333, 0.5, 0.04167, 0.5, 0.04167, 0.55, 0.08333, 0.55, 0.08333, 0.85, 0.04167, 0.85, 0.04167, 0.9, 0.08333, 0.9, 0.08333, 0.8, 0.04167, 0.8, 0.04167, 0.85, 0.08333, 0.85, 0.1667, 0.85, 0.1667, 0.85, 0.1667, 0.9, 0.1667, 0.9, 0.04167, 0.95, 0.0, 0.95, 0.02083, 1.0, 0.08333, 0.7, 0.08333, 0.7, 0.08333, 0.65, 0.08333, 0.65, 0.1667, 0.9, 0.1667, 0.9, 0.1667, 0.95, 0.1667, 0.95, 0.08333, 0.75, 0.08333, 0.75, 0.08333, 0.7, 0.08333, 0.7, 0.08333, 0.8, 0.08333, 0.8, 0.08333, 0.75, 0.08333, 0.75, 0.08333, 0.9, 0.08333, 0.9, 0.08333, 0.85, 0.08333, 0.85, 0.08333, 0.85, 0.08333, 0.85, 0.08333, 0.8, 0.08333, 0.8, 0.2083, 0.55, 0.2083, 0.55, 0.2083, 0.5, 0.2083, 0.5, 0.2083, 0.95, 0.1667, 0.95, 0.1667, 0.9, 0.2083, 0.9, 0.2083, 0.9, 0.1667, 0.9, 0.1667, 0.85, 0.2083, 0.85, 0.2083, 0.85, 0.1667, 0.85, 0.1667, 0.8, 0.2083, 0.8, 0.2083, 0.8, 0.1667, 0.8, 0.1667, 0.75, 0.2083, 0.75, 0.2083, 0.75, 0.1667, 0.75, 0.1667, 0.7, 0.2083, 0.7, 0.2083, 0.7, 0.1667, 0.7, 0.1667, 0.65, 0.2083, 0.65, 0.2083, 0.65, 0.1667, 0.65, 0.1667, 0.6, 0.2083, 0.6, 0.2083, 0.6, 0.1667, 0.6, 0.1667, 0.55, 0.2083, 0.55, 0.2083, 0.55, 0.1667, 0.55, 0.1667, 0.5, 0.2083, 0.5, 0.08333, 0.95, 0.04167, 0.95, 0.04167, 0.9, 0.08333, 0.9, 0.08333, 0.9, 0.04167, 0.9, 0.04167, 0.85, 0.08333, 0.85, 0.08333, 0.85, 0.04167, 0.85, 0.04167, 0.8, 0.08333, 0.8, 0.08333, 0.8, 0.04167, 0.8, 0.04167, 0.75, 0.08333, 0.75, 0.08333, 0.75, 0.04167, 0.75, 0.04167, 0.7, 0.08333, 0.7, 0.08333, 0.7, 0.04167, 0.7, 0.04167, 0.65, 0.08333, 0.65, 0.08333, 0.65, 0.04167, 0.65, 0.04167, 0.6, 0.08333, 0.6, 0.08333, 0.6, 0.04167, 0.6, 0.04167, 0.55, 0.08333, 0.55, 0.08333, 0.55, 0.04167, 0.55, 0.04167, 0.5, 0.08333, 0.5, 0.0, 0.95, 0.04167, 0.95, 0.08333, 0.95, 0.125, 0.95, 0.1667, 0.95, 0.2083, 0.95, 0.25, 0.95, 0.2083, 0.95, 0.1667, 0.95, 0.125, 0.95, 0.08333, 0.95, 0.04167, 0.95, 0.0, 0.95, 0.04167, 0.95, 0.08333, 0.95, 0.125, 0.95, 0.1667, 0.95, 0.2083, 0.95, 0.25, 0.95, 0.2083, 0.95, 0.1667, 0.95, 0.125, 0.95, 0.08333, 0.95, 0.04167, 0.95, 0.0, 0.95, 0.04167, 0.95, 0.08333, 0.95, 0.125, 0.95, 0.1667, 0.95, 0.2083, 0.95, 0.25, 0.95, 0.2083, 0.95, 0.1667, 0.95, 0.125, 0.95, 0.08333, 0.95, 0.04167, 0.95, 0.0, 0.95, 0.04167, 0.95, 0.08333, 0.95, 0.125, 0.95, 0.1667, 0.95, 0.2083, 0.95, 0.25, 0.95, 0.2083, 0.95, 0.1667, 0.95, 0.125, 0.95, 0.08333, 0.95, 0.04167, 0.95])
me_sphere_002.update()

# ---- objects
ob_sphere = bpy.data.objects.new('Sphere', me_sphere_002)

# ---- transforms, parenting, visibility, modifiers, constraints
ob_sphere.location = (0.0, 0.0, 0.0)
_m = ob_sphere.modifiers.new('SimpleDeform', 'SIMPLE_DEFORM')
_m.deform_axis = 'Z'
_m.factor = 1.571
_m.angle = 1.571

# ---- collection membership
col_collection.objects.link(ob_sphere)

# ---- scene / render settings (as saved in the file)
scene.frame_start = 1; scene.frame_end = 250; scene.frame_set(1)
scene.render.engine = 'BLENDER_EEVEE_NEXT'
bpy.context.view_layer.update()

# ---- added for rendering (the .blend has no active camera and no usable light): camera, sun
cam_auto = bpy.data.cameras.new('AutoCamera')
cam_auto.lens = 50.0
cam_auto.sensor_width = 36.0
cam_auto.clip_end = 1000.0
ob_auto_camera = bpy.data.objects.new('AutoCamera', cam_auto)
scene.collection.objects.link(ob_auto_camera)
ob_auto_camera.location = (0.94092, -1.1291, 0.752736)
ob_auto_camera.rotation_euler = (1.09748, -7.21219e-08, 0.694738)
scene.camera = ob_auto_camera
light_auto_sun = bpy.data.lights.new('AutoSun', 'SUN')
light_auto_sun.energy = 3.0
light_auto_sun.angle = 0.0523599
ob_auto_sun = bpy.data.objects.new('AutoSun', light_auto_sun)
scene.collection.objects.link(ob_auto_sun)
ob_auto_sun.rotation_euler = (0.872665, 0.174533, 0.523599)
bpy.context.view_layer.update()
